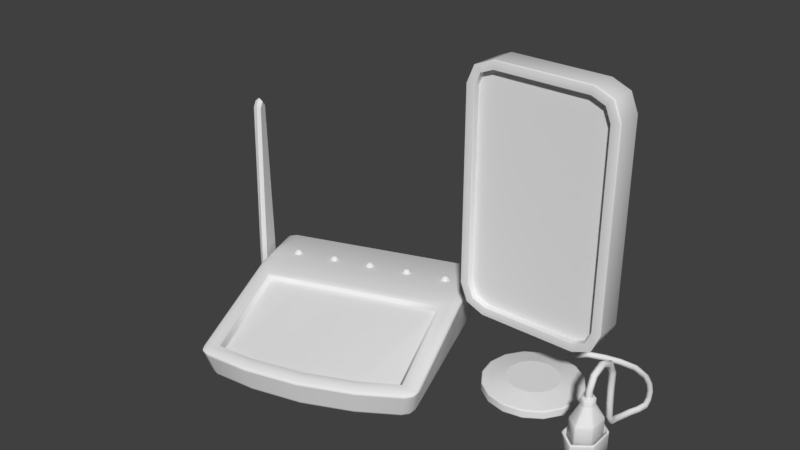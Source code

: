 # Source: collector.blend  (saved by Blender 2.79.0; exported with 4.5.12 LTS)
import bpy
from mathutils import Matrix  # noqa: F401  (used for matrix-valued properties, if any)

bpy.ops.wm.read_factory_settings(use_empty=True)
scene = bpy.context.scene
scene.name = 'Scene'

# ---- collections
col_collection_1 = bpy.data.collections.new('Collection 1'); scene.collection.children.link(col_collection_1)

# ---- materials (node trees are filled in below, after node groups)
mat_collector_celular = bpy.data.materials.new('collector_celular')
mat_collector_celular.alpha_threshold = 0.0
mat_collector_celular.use_transparent_shadow = False
mat_collector_celular.roughness = 0.5

# ---- material node trees

# ---- world
world_world = bpy.data.worlds.new('World'); scene.world = world_world
world_world.color = (0.05088, 0.05088, 0.05088)
world_world.use_sun_shadow = False
world_world.sun_shadow_jitter_overblur = 0.0
world_world.cycles.sampling_method = 'MANUAL'

# ---- meshes
me_cube_001 = bpy.data.meshes.new('Cube.001')
me_cube_001.from_pydata([(-0.5, 1.0, 1.0), (0.0, 1.0, 1.0), (0.5, 1.0, 1.0), (-0.8467, -0.7087, -1.0), (-0.8544, -0.8038, -0.9117), (-0.9406, -0.6944, -0.9116), (-0.8495, -0.7735, -0.9742), (-0.9006, -0.7509, -0.9627), (-0.9158, -0.7633, -0.9117), (-0.9104, -0.6961, -0.9741), (-0.9936, -0.7558, 0.03488), (-0.9082, -0.8609, -0.01198), (-0.8469, -0.7541, 0.1659), (-0.9695, -0.8225, 0.009416), (-0.9664, -0.826, 0.06278), (-0.9137, -0.8437, 0.0663), (-0.9724, -0.7854, 0.09523), (-0.9381, 0.8592, -0.9115), (-0.8496, 0.9478, -0.9115), (-0.8467, 0.8568, -1.0), (-0.9122, 0.9218, -0.9115), (-0.8991, 0.909, -0.9626), (-0.8476, 0.9202, -0.9741), (-0.9102, 0.8575, -0.9741), (-0.9114, 1.0, 1.0), (-0.9971, 0.909, 0.9115), (-0.9732, 0.9734, 0.9741), (0.9406, -0.6944, -0.9116), (0.8544, -0.8038, -0.9117), (0.8467, -0.7087, -1.0), (0.9158, -0.7633, -0.9117), (0.9006, -0.7509, -0.9627), (0.8495, -0.7735, -0.9742), (0.9104, -0.6961, -0.9741), (0.8469, -0.7541, 0.1659), (0.9082, -0.8609, -0.01198), (0.9936, -0.7558, 0.03488), (0.9137, -0.8437, 0.0663), (0.9664, -0.826, 0.06278), (0.9695, -0.8225, 0.009416), (0.9724, -0.7854, 0.09523), (0.8496, 0.9478, -0.9115), (0.9381, 0.8592, -0.9115), (0.8467, 0.8568, -1.0), (0.9122, 0.9218, -0.9115), (0.8991, 0.909, -0.9626), (0.9102, 0.8575, -0.9741), (0.8476, 0.9202, -0.9741), (0.9971, 0.909, 0.9115), (0.9114, 1.0, 1.0), (0.9732, 0.9734, 0.9741), (-0.9381, 0.2621, -0.9115), (-0.9381, 0.4392, -0.9115), (-0.8467, 0.4385, -1.0), (-0.8467, 0.2614, -1.0), (-0.9381, 0.3506, -0.9115), (-0.9102, 0.3501, -0.9741), (-0.9102, 0.4388, -0.9741), (-0.8467, 0.3499, -1.0), (-0.9102, 0.2617, -0.9741), (-0.9114, 0.4536, 1.0), (-0.9971, 0.4529, 0.9115), (-0.9964, 0.2752, 0.8203), (-0.8463, 0.2391, 0.9115), (-0.9732, 0.4533, 0.9741), (-0.9782, 0.3671, 0.9613), (-0.9969, 0.377, 0.8849), (-0.973, 0.2738, 0.8979), (-0.9115, 0.3704, 0.9843), (0.8467, 0.4385, -1.0), (0.9381, 0.4392, -0.9115), (0.9381, 0.2621, -0.9115), (0.8467, 0.2614, -1.0), (0.9102, 0.4388, -0.9741), (0.9102, 0.3501, -0.9741), (0.9381, 0.3506, -0.9115), (0.9102, 0.2617, -0.9741), (0.8467, 0.3499, -1.0), (0.9964, 0.2752, 0.8203), (0.9971, 0.4529, 0.9115), (0.9114, 0.4536, 1.0), (0.8463, 0.2391, 0.9115), (0.9966, 0.377, 0.8849), (0.9782, 0.3671, 0.9613), (0.9732, 0.4533, 0.9741), (0.9115, 0.3704, 0.9843), (0.973, 0.2738, 0.8979), (0.4676, 0.8568, -1.0), (0.4691, 0.9478, -0.9115), (0.4681, 0.9202, -0.9741), (-2.98e-08, 0.8568, -1.0), (-2.848e-08, 0.9478, -0.9115), (-2.942e-08, 0.9202, -0.9741), (-0.4691, 0.9478, -0.9115), (-0.4676, 0.8568, -1.0), (-0.4681, 0.9202, -0.9741), (-0.4676, -0.8001, -1.0), (-0.4703, -0.8957, -0.9117), (-0.4684, -0.8653, -0.9741), (2.561e-08, -0.8403, -1.0), (2.736e-08, -0.936, -0.9117), (2.782e-08, -0.9056, -0.9741), (0.4703, -0.8957, -0.9117), (0.4676, -0.8001, -1.0), (0.4684, -0.8653, -0.9741), (0.492, -0.8335, 0.1652), (0.4973, -0.954, -0.01202), (0.4992, -0.9366, 0.06541), (-4.898e-10, -0.872, 0.1636), (2.446e-09, -0.9943, -0.01203), (6.985e-10, -0.9766, 0.0651), (-0.4973, -0.954, -0.01202), (-0.492, -0.8335, 0.1652), (-0.4992, -0.9366, 0.06541), (-0.5, 0.2389, 0.9117), (-0.5, 0.4536, 1.0), (-0.5, 0.3697, 0.9852), (0.0, 0.2378, 0.9133), (0.0, 0.4536, 1.0), (0.0, 0.3695, 0.9855), (0.5, 0.4536, 1.0), (0.5, 0.2389, 0.9117), (0.5, 0.3697, 0.9852), (0.4676, 0.2614, -1.0), (0.4676, 0.4385, -1.0), (0.4676, 0.3499, -1.0), (-2.568e-08, 0.2614, -1.0), (-2.98e-08, 0.4385, -1.0), (-2.774e-08, 0.3499, -1.0), (-0.4676, 0.4385, -1.0), (-0.4676, 0.2614, -1.0), (-0.4676, 0.3499, -1.0), (0.9115, 0.2947, 0.9463), (0.9123, -0.7959, 0.1304), (-0.5, -0.8865, 0.1274), (-0.9123, -0.7959, 0.1304), (-0.9115, 0.2947, 0.9463), (0.5, 0.2925, 0.9494), (0.5, -0.8865, 0.1274), (0.0, -0.926, 0.1264), (-0.5, 0.2925, 0.9494), (0.0, 0.2918, 0.9504), (-0.4672, -0.7972, -0.01424), (-0.4749, 0.2213, 0.6947), (0.4749, 0.2213, 0.6947), (0.4672, -0.7972, -0.01424), (2.997e-10, 0.2202, 0.6962), (-1.655e-10, -0.8338, -0.01578), (0.8037, 0.2214, 0.6945), (0.8043, -0.7218, -0.01362), (-0.8043, -0.7218, -0.01362), (-0.8037, 0.2214, 0.6945), (0.4937, 0.2345, 0.8574), (0.4811, 0.2257, 0.7489), (-0.4734, -0.8063, 0.03063), (-0.4858, -0.8244, 0.1204), (-4.087e-10, -0.8624, 0.1188), (-2.466e-10, -0.8433, 0.02906), (0.8144, 0.2258, 0.7488), (0.8356, 0.2347, 0.8573), (0.8149, -0.7299, 0.03126), (0.8362, -0.746, 0.121), (-0.8356, 0.2347, 0.8573), (-0.8144, 0.2258, 0.7488), (-0.4811, 0.2257, 0.7489), (-0.4937, 0.2345, 0.8574), (0.4734, -0.8063, 0.03063), (0.4858, -0.8244, 0.1204), (-0.8149, -0.7299, 0.03126), (-0.8362, -0.746, 0.121), (2.247e-10, 0.2246, 0.7505), (7.491e-11, 0.2334, 0.8591), (-0.8578, -0.8074, -0.8555), (-0.9049, -0.8573, -0.06821), (-0.9662, -0.8188, -0.04815), (-0.9192, -0.767, -0.8541), (-0.9903, -0.7519, -0.02427), (-0.9439, -0.6982, -0.8525), (-0.9076, 0.9967, 0.8805), (-0.8534, 0.9511, -0.792), (-0.916, 0.9251, -0.7937), (-0.9694, 0.9701, 0.8562), (-0.9418, 0.8623, -0.7976), (-0.9934, 0.9059, 0.7976), (0.9934, 0.9059, 0.7976), (0.9418, 0.8623, -0.7976), (0.916, 0.9251, -0.7937), (0.9694, 0.9701, 0.8562), (0.8534, 0.9511, -0.792), (0.9076, 0.9967, 0.8805), (0.9049, -0.8573, -0.06821), (0.8578, -0.8074, -0.8555), (0.9192, -0.767, -0.8541), (0.9662, -0.8188, -0.04815), (0.9439, -0.6982, -0.8525), (0.9903, -0.7519, -0.02427), (0.9927, 0.2744, 0.7121), (0.9418, 0.2629, -0.8033), (0.9418, 0.3523, -0.7992), (0.9929, 0.3754, 0.7726), (0.9418, 0.44, -0.7976), (0.9934, 0.4521, 0.7976), (-0.9934, 0.4521, 0.7976), (-0.9418, 0.44, -0.7976), (-0.9418, 0.3523, -0.7992), (-0.9932, 0.3754, 0.7726), (-0.9418, 0.2629, -0.8033), (-0.9927, 0.2744, 0.7121), (-0.472, -0.8994, -0.8554), (-0.4957, -0.9504, -0.06825), (-0.4981, 0.9967, 0.8805), (-0.471, 0.9511, -0.792), (0.4957, -0.9504, -0.06825), (0.472, -0.8994, -0.8554), (0.471, 0.9511, -0.792), (0.4981, 0.9967, 0.8805), (-2.67e-08, 0.9511, -0.792), (-1.78e-09, 0.9967, 0.8805), (2.58e-08, -0.9396, -0.8554), (4.003e-09, -0.9906, -0.06826), (-1.1, 0.5813, -0.3923), (-1.1, 0.5813, 1.052), (-1.1, 0.7613, -0.3923), (-1.1, 0.7613, 1.052), (-1.031, 0.5813, -0.3923), (-1.031, 0.5813, 1.052), (-1.031, 0.7613, -0.3923), (-1.031, 0.7613, 1.052), (-1.1, 0.6285, 6.828), (-1.1, 0.7141, 6.828), (-1.031, 0.7141, 6.828), (-1.031, 0.6285, 6.828), (-1.065, 0.7917, -0.4695), (-1.065, 0.7917, 1.013), (-1.065, 0.5509, -0.4695), (-1.065, 0.5509, 1.013), (-1.065, 0.7285, 6.943), (-1.065, 0.6141, 6.943), (-1.1, 0.6713, -0.5437), (-1.1, 0.6713, 0.9718), (-1.031, 0.6713, -0.5437), (-1.031, 0.6713, 0.9718), (-1.1, 0.6713, 7.032), (-1.031, 0.6713, 7.032), (-1.065, 0.6713, 7.153), (-1.065, 0.6713, -0.6247), (-1.1, 0.7277, 5.167), (-1.031, 0.7277, 5.167), (-1.031, 0.615, 5.167), (-1.1, 0.615, 5.167), (-1.065, 0.5959, 5.239), (-1.065, 0.7467, 5.239), (-1.1, 0.6713, 5.29), (-1.031, 0.6713, 5.29), (-0.7343, 0.6918, 1.129), (-0.7343, 0.6703, 1.152), (-0.719, 0.6855, 1.129), (-0.7079, 0.6967, 1.066), (-0.7036, 0.7008, 0.9799), (-0.7127, 0.6703, 1.129), (-0.697, 0.6703, 1.066), (-0.691, 0.6703, 0.9799), (-0.719, 0.6551, 1.129), (-0.7079, 0.6439, 1.066), (-0.7036, 0.6398, 0.9799), (-0.7343, 0.6488, 1.129), (-0.7343, 0.633, 1.066), (-0.734, 0.6272, 0.9799), (-0.7495, 0.6551, 1.129), (-0.7606, 0.6439, 1.066), (-0.7645, 0.6398, 0.9799), (-0.7558, 0.6703, 1.129), (-0.7716, 0.6703, 1.066), (-0.7771, 0.6703, 0.9799), (-0.7495, 0.6855, 1.129), (-0.7606, 0.6967, 1.066), (-0.7645, 0.7008, 0.9799), (-0.7343, 0.7076, 1.066), (-0.734, 0.7134, 0.9799), (-0.3623, 0.6918, 1.129), (-0.3623, 0.6703, 1.152), (-0.3471, 0.6855, 1.129), (-0.3359, 0.6967, 1.066), (-0.3316, 0.7008, 0.9799), (-0.3407, 0.6703, 1.129), (-0.325, 0.6703, 1.066), (-0.319, 0.6703, 0.9799), (-0.3471, 0.6551, 1.129), (-0.3359, 0.6439, 1.066), (-0.3316, 0.6398, 0.9799), (-0.3623, 0.6488, 1.129), (-0.3623, 0.633, 1.066), (-0.3621, 0.6272, 0.9799), (-0.3775, 0.6551, 1.129), (-0.3887, 0.6439, 1.066), (-0.3925, 0.6398, 0.9799), (-0.3838, 0.6703, 1.129), (-0.3996, 0.6703, 1.066), (-0.4051, 0.6703, 0.9799), (-0.3775, 0.6855, 1.129), (-0.3887, 0.6967, 1.066), (-0.3925, 0.7008, 0.9799), (-0.3623, 0.7076, 1.066), (-0.3621, 0.7134, 0.9799), (-0.0007762, 0.6918, 1.129), (-0.0007762, 0.6703, 1.152), (0.01445, 0.6855, 1.129), (0.0256, 0.6967, 1.066), (0.02991, 0.7008, 0.9799), (0.02076, 0.6703, 1.129), (0.03653, 0.6703, 1.066), (0.04253, 0.6703, 0.9799), (0.01445, 0.6551, 1.129), (0.0256, 0.6439, 1.066), (0.02991, 0.6398, 0.9799), (-0.0007762, 0.6488, 1.129), (-0.0007762, 0.633, 1.066), (-0.0005483, 0.6272, 0.9799), (-0.01601, 0.6551, 1.129), (-0.02716, 0.6439, 1.066), (-0.03101, 0.6398, 0.9799), (-0.02232, 0.6703, 1.129), (-0.03808, 0.6703, 1.066), (-0.04363, 0.6703, 0.9799), (-0.01601, 0.6855, 1.129), (-0.02716, 0.6967, 1.066), (-0.03101, 0.7008, 0.9799), (-0.0007762, 0.7076, 1.066), (-0.0005483, 0.7134, 0.9799), (0.366, 0.6918, 1.129), (0.366, 0.6703, 1.152), (0.3812, 0.6855, 1.129), (0.3923, 0.6967, 1.066), (0.3967, 0.7008, 0.9799), (0.3875, 0.6703, 1.129), (0.4033, 0.6703, 1.066), (0.4093, 0.6703, 0.9799), (0.3812, 0.6551, 1.129), (0.3923, 0.6439, 1.066), (0.3967, 0.6398, 0.9799), (0.366, 0.6488, 1.129), (0.366, 0.633, 1.066), (0.3662, 0.6272, 0.9799), (0.3507, 0.6551, 1.129), (0.3396, 0.6439, 1.066), (0.3357, 0.6398, 0.9799), (0.3444, 0.6703, 1.129), (0.3287, 0.6703, 1.066), (0.3231, 0.6703, 0.9799), (0.3507, 0.6855, 1.129), (0.3396, 0.6967, 1.066), (0.3357, 0.7008, 0.9799), (0.366, 0.7076, 1.066), (0.3662, 0.7134, 0.9799), (0.7432, 0.6918, 1.129), (0.7432, 0.6703, 1.152), (0.7584, 0.6855, 1.129), (0.7696, 0.6967, 1.066), (0.7739, 0.7008, 0.9799), (0.7647, 0.6703, 1.129), (0.7805, 0.6703, 1.066), (0.7865, 0.6703, 0.9799), (0.7584, 0.6551, 1.129), (0.7696, 0.6439, 1.066), (0.7739, 0.6398, 0.9799), (0.7432, 0.6488, 1.129), (0.7432, 0.633, 1.066), (0.7434, 0.6272, 0.9799), (0.728, 0.6551, 1.129), (0.7168, 0.6439, 1.066), (0.713, 0.6398, 0.9799), (0.7217, 0.6703, 1.129), (0.7059, 0.6703, 1.066), (0.7003, 0.6703, 0.9799), (0.728, 0.6855, 1.129), (0.7168, 0.6967, 1.066), (0.713, 0.7008, 0.9799), (0.7432, 0.7076, 1.066), (0.7434, 0.7134, 0.9799)], [], [(0, 24, 60, 115), (49, 2, 120, 80), (164, 163, 151, 143), (160, 158, 148, 149), (196, 78, 36, 195), (178, 24, 0, 210), (190, 35, 106, 212), (215, 2, 49, 189), (87, 43, 69, 124), (209, 111, 11, 173), (202, 61, 25, 183), (219, 109, 111, 209), (210, 0, 1, 217), (217, 1, 2, 215), (2, 1, 118, 120), (184, 48, 79, 201), (158, 153, 144, 148), (1, 0, 115, 118), (176, 10, 62, 207), (212, 106, 109, 219), (154, 157, 147, 142), (123, 72, 29, 103), (126, 123, 103, 99), (130, 126, 99, 96), (19, 94, 129, 53), (94, 90, 127, 129), (90, 87, 124, 127), (3, 6, 7, 9), (4, 8, 7, 6), (5, 9, 7, 8), (10, 13, 14, 16), (11, 15, 14, 13), (135, 16, 14, 15), (17, 20, 21, 23), (18, 22, 21, 20), (19, 23, 21, 22), (27, 30, 31, 33), (28, 32, 31, 30), (29, 33, 31, 32), (133, 37, 38, 40), (35, 39, 38, 37), (36, 40, 38, 39), (41, 44, 45, 47), (42, 46, 45, 44), (43, 47, 45, 46), (51, 55, 56, 59), (52, 57, 56, 55), (53, 58, 56, 57), (54, 59, 56, 58), (60, 64, 65, 68), (61, 66, 65, 64), (62, 67, 65, 66), (136, 68, 65, 67), (69, 73, 74, 77), (70, 75, 74, 73), (71, 76, 74, 75), (72, 77, 74, 76), (78, 82, 83, 86), (79, 84, 83, 82), (80, 85, 83, 84), (132, 86, 83, 85), (54, 3, 9, 59), (59, 9, 5, 51), (173, 11, 13, 174), (174, 13, 10, 176), (60, 24, 26, 64), (64, 26, 25, 61), (179, 18, 20, 180), (180, 20, 17, 182), (94, 19, 22, 95), (95, 22, 18, 93), (185, 42, 44, 186), (186, 44, 41, 188), (69, 43, 46, 73), (73, 46, 42, 70), (132, 133, 40, 86), (86, 40, 36, 78), (191, 28, 30, 192), (192, 30, 27, 194), (103, 29, 32, 104), (104, 32, 28, 102), (134, 135, 15, 113), (113, 15, 11, 111), (19, 53, 57, 23), (23, 57, 52, 17), (135, 136, 67, 16), (16, 67, 62, 10), (29, 72, 76, 33), (33, 76, 71, 27), (49, 80, 84, 50), (50, 84, 79, 48), (137, 132, 85, 122), (122, 85, 80, 120), (130, 54, 58, 131), (131, 58, 53, 129), (197, 71, 75, 198), (198, 75, 70, 200), (203, 52, 55, 204), (204, 55, 51, 206), (43, 87, 89, 47), (47, 89, 88, 41), (87, 90, 92, 89), (89, 92, 91, 88), (90, 94, 95, 92), (92, 95, 93, 91), (3, 96, 98, 6), (6, 98, 97, 4), (96, 99, 101, 98), (98, 101, 100, 97), (99, 103, 104, 101), (101, 104, 102, 100), (133, 138, 107, 37), (37, 107, 106, 35), (138, 139, 110, 107), (107, 110, 109, 106), (139, 134, 113, 110), (110, 113, 111, 109), (136, 140, 116, 68), (68, 116, 115, 60), (140, 141, 119, 116), (116, 119, 118, 115), (141, 137, 122, 119), (119, 122, 120, 118), (72, 123, 125, 77), (77, 125, 124, 69), (123, 126, 128, 125), (125, 128, 127, 124), (126, 130, 131, 128), (128, 131, 129, 127), (54, 130, 96, 3), (81, 34, 133, 132), (112, 12, 135, 134), (12, 63, 136, 135), (121, 81, 132, 137), (34, 105, 138, 133), (105, 108, 139, 138), (108, 112, 134, 139), (63, 114, 140, 136), (114, 117, 141, 140), (117, 121, 137, 141), (148, 144, 145, 149), (143, 151, 150, 142), (146, 143, 142, 147), (144, 146, 147, 145), (166, 160, 149, 145), (168, 154, 142, 150), (170, 164, 143, 146), (157, 166, 145, 147), (163, 168, 150, 151), (153, 170, 146, 144), (121, 117, 171, 152), (162, 169, 168, 163), (63, 12, 169, 162), (156, 167, 166, 157), (108, 105, 167, 156), (171, 165, 164, 170), (117, 114, 165, 171), (169, 155, 154, 168), (12, 112, 155, 169), (167, 161, 160, 166), (105, 34, 161, 167), (155, 156, 157, 154), (112, 108, 156, 155), (159, 152, 153, 158), (81, 121, 152, 159), (161, 159, 158, 160), (34, 81, 159, 161), (165, 162, 163, 164), (114, 63, 162, 165), (152, 171, 170, 153), (66, 205, 207, 62), (205, 204, 206, 207), (61, 202, 205, 66), (202, 203, 204, 205), (82, 199, 201, 79), (199, 198, 200, 201), (78, 196, 199, 82), (196, 197, 198, 199), (39, 193, 195, 36), (193, 192, 194, 195), (35, 190, 193, 39), (190, 191, 192, 193), (50, 187, 189, 49), (187, 186, 188, 189), (48, 184, 187, 50), (184, 185, 186, 187), (26, 181, 183, 25), (181, 180, 182, 183), (24, 178, 181, 26), (178, 179, 180, 181), (8, 175, 177, 5), (175, 174, 176, 177), (4, 172, 175, 8), (172, 173, 174, 175), (102, 213, 218, 100), (213, 212, 219, 218), (5, 177, 206, 51), (177, 176, 207, 206), (42, 185, 200, 70), (185, 184, 201, 200), (91, 216, 214, 88), (216, 217, 215, 214), (93, 211, 216, 91), (211, 210, 217, 216), (100, 218, 208, 97), (218, 219, 209, 208), (52, 203, 182, 17), (203, 202, 183, 182), (97, 208, 172, 4), (208, 209, 173, 172), (88, 214, 188, 41), (214, 215, 189, 188), (28, 191, 213, 102), (191, 190, 212, 213), (18, 179, 211, 93), (179, 178, 210, 211), (71, 197, 194, 27), (197, 196, 195, 194), (238, 239, 223, 222), (232, 233, 227, 226), (240, 241, 225, 224), (234, 235, 221, 220), (245, 240, 224, 234), (251, 246, 229, 236), (244, 242, 228, 237), (253, 247, 230, 243), (252, 249, 228, 242), (250, 248, 231, 237), (249, 250, 237, 228), (243, 244, 237, 231), (247, 251, 236, 230), (238, 245, 234, 220), (224, 225, 235, 234), (222, 223, 233, 232), (222, 232, 245, 238), (230, 236, 244, 243), (246, 252, 242, 229), (248, 253, 243, 231), (236, 229, 242, 244), (232, 226, 240, 245), (226, 227, 241, 240), (220, 221, 239, 238), (225, 241, 253, 248), (223, 239, 252, 246), (227, 233, 251, 247), (221, 235, 250, 249), (235, 225, 248, 250), (239, 221, 249, 252), (241, 227, 247, 253), (233, 223, 246, 251), (254, 255, 256), (277, 254, 256, 257), (278, 277, 257, 258), (257, 256, 259, 260), (258, 257, 260, 261), (256, 255, 259), (260, 259, 262, 263), (261, 260, 263, 264), (259, 255, 262), (263, 262, 265, 266), (264, 263, 266, 267), (262, 255, 265), (267, 266, 269, 270), (265, 255, 268), (266, 265, 268, 269), (270, 269, 272, 273), (268, 255, 271), (269, 268, 271, 272), (273, 272, 275, 276), (271, 255, 274), (272, 271, 274, 275), (276, 275, 277, 278), (274, 255, 254), (275, 274, 254, 277), (279, 280, 281), (302, 279, 281, 282), (303, 302, 282, 283), (282, 281, 284, 285), (283, 282, 285, 286), (281, 280, 284), (285, 284, 287, 288), (286, 285, 288, 289), (284, 280, 287), (288, 287, 290, 291), (289, 288, 291, 292), (287, 280, 290), (292, 291, 294, 295), (290, 280, 293), (291, 290, 293, 294), (295, 294, 297, 298), (293, 280, 296), (294, 293, 296, 297), (298, 297, 300, 301), (296, 280, 299), (297, 296, 299, 300), (301, 300, 302, 303), (299, 280, 279), (300, 299, 279, 302), (304, 305, 306), (327, 304, 306, 307), (328, 327, 307, 308), (307, 306, 309, 310), (308, 307, 310, 311), (306, 305, 309), (310, 309, 312, 313), (311, 310, 313, 314), (309, 305, 312), (313, 312, 315, 316), (314, 313, 316, 317), (312, 305, 315), (317, 316, 319, 320), (315, 305, 318), (316, 315, 318, 319), (320, 319, 322, 323), (318, 305, 321), (319, 318, 321, 322), (323, 322, 325, 326), (321, 305, 324), (322, 321, 324, 325), (326, 325, 327, 328), (324, 305, 304), (325, 324, 304, 327), (329, 330, 331), (352, 329, 331, 332), (353, 352, 332, 333), (332, 331, 334, 335), (333, 332, 335, 336), (331, 330, 334), (335, 334, 337, 338), (336, 335, 338, 339), (334, 330, 337), (338, 337, 340, 341), (339, 338, 341, 342), (337, 330, 340), (342, 341, 344, 345), (340, 330, 343), (341, 340, 343, 344), (345, 344, 347, 348), (343, 330, 346), (344, 343, 346, 347), (348, 347, 350, 351), (346, 330, 349), (347, 346, 349, 350), (351, 350, 352, 353), (349, 330, 329), (350, 349, 329, 352), (354, 355, 356), (377, 354, 356, 357), (378, 377, 357, 358), (357, 356, 359, 360), (358, 357, 360, 361), (356, 355, 359), (360, 359, 362, 363), (361, 360, 363, 364), (359, 355, 362), (363, 362, 365, 366), (364, 363, 366, 367), (362, 355, 365), (367, 366, 369, 370), (365, 355, 368), (366, 365, 368, 369), (370, 369, 372, 373), (368, 355, 371), (369, 368, 371, 372), (373, 372, 375, 376), (371, 355, 374), (372, 371, 374, 375), (376, 375, 377, 378), (374, 355, 354), (375, 374, 354, 377)])
me_cube_001.polygons.foreach_set('use_smooth', [1, 1, 1, 1, 1, 1, 1, 1, 1, 1, 1, 1, 1, 1, 1, 1, 1, 1, 1, 1, 1, 1, 1, 1, 1, 1, 1, 1, 1, 1, 1, 1, 1, 1, 1, 1, 1, 1, 1, 1, 1, 1, 1, 1, 1, 1, 1, 1, 1, 1, 1, 1, 1, 1, 1, 1, 1, 1, 1, 1, 1, 1, 1, 1, 1, 1, 1, 1, 1, 1, 1, 1, 1, 1, 1, 1, 1, 1, 1, 1, 1, 1, 1, 1, 1, 1, 1, 1, 1, 1, 1, 1, 1, 1, 1, 1, 1, 1, 1, 1, 1, 1, 1, 1, 1, 1, 1, 1, 1, 1, 1, 1, 1, 1, 1, 1, 1, 1, 1, 1, 1, 1, 1, 1, 1, 1, 1, 1, 1, 1, 1, 1, 1, 1, 1, 1, 1, 1, 1, 1, 0, 0, 0, 0, 1, 1, 1, 1, 1, 1, 1, 1, 1, 1, 1, 1, 1, 1, 1, 1, 1, 1, 1, 1, 1, 1, 1, 1, 1, 1, 1, 1, 1, 1, 1, 1, 1, 1, 1, 1, 1, 1, 1, 1, 1, 1, 1, 1, 1, 1, 1, 1, 1, 1, 1, 1, 1, 1, 1, 1, 1, 1, 1, 1, 1, 1, 1, 1, 1, 1, 1, 1, 1, 1, 1, 1, 1, 1, 0, 0, 0, 0, 0, 0, 0, 0, 0, 0, 0, 0, 0, 0, 0, 0, 0, 0, 0, 0, 0, 0, 0, 0, 0, 0, 0, 0, 0, 0, 0, 0, 0, 0, 0, 0, 0, 0, 0, 0, 0, 0, 0, 0, 0, 0, 0, 0, 0, 0, 0, 0, 0, 0, 0, 0, 0, 0, 0, 0, 0, 0, 0, 0, 0, 0, 0, 0, 0, 0, 0, 0, 0, 0, 0, 0, 0, 0, 0, 0, 0, 0, 0, 0, 0, 0, 0, 0, 0, 0, 0, 0, 0, 0, 0, 0, 0, 0, 0, 0, 0, 0, 0, 0, 0, 0, 0, 0, 0, 0, 0, 0, 0, 0, 0, 0, 0, 0, 0, 0, 0, 0, 0, 0, 0, 0, 0, 0, 0, 0, 0, 0, 0, 0, 0, 0, 0, 0, 0, 0, 0, 0, 0, 0, 0, 0, 0, 0, 0, 0, 0, 0])
_uv = me_cube_001.uv_layers.new(name='UVMap')
_uv.uv.foreach_set('vector', [0.1513, 0.7553, 0.05056, 0.7411, 0.0562, 0.5973, 0.1604, 0.6195, 0.5104, 0.7449, 0.4085, 0.7559, 0.3997, 0.6207, 0.5037, 0.5996, 0.1811, 0.5304, 0.1124, 0.5102, 0.1219, 0.5018, 0.185, 0.519, 0.4026, 0.3033, 0.4485, 0.5121, 0.4392, 0.5036, 0.395, 0.3065, 0.7526, 0.6699, 0.7373, 0.67, 0.8476, 0.5254, 0.8559, 0.5259, 0.04303, 0.7702, 0.05056, 0.7411, 0.1513, 0.7553, 0.1491, 0.7858, 0.4469, 0.2388, 0.4444, 0.2496, 0.3698, 0.2263, 0.3716, 0.2163, 0.4102, 0.7867, 0.4085, 0.7559, 0.5104, 0.7449, 0.5174, 0.7742, 0.9043, 0.9195, 0.883, 0.9183, 0.8825, 0.8948, 0.9047, 0.895, 0.1928, 0.2152, 0.1945, 0.2253, 0.1196, 0.2476, 0.1172, 0.2368, 0.8038, 0.4218, 0.8198, 0.4224, 0.8179, 0.486, 0.8019, 0.4854, 0.2823, 0.2066, 0.2822, 0.2166, 0.1945, 0.2253, 0.1928, 0.2152, 0.1491, 0.7858, 0.1513, 0.7553, 0.2797, 0.7606, 0.2796, 0.7914, 0.2796, 0.7914, 0.2797, 0.7606, 0.4085, 0.7559, 0.4102, 0.7867, 0.4085, 0.7559, 0.2797, 0.7606, 0.2799, 0.6288, 0.3997, 0.6207, 0.7406, 0.7585, 0.7246, 0.7587, 0.7245, 0.6951, 0.7405, 0.6949, 0.4485, 0.5121, 0.3798, 0.5314, 0.376, 0.5201, 0.4392, 0.5036, 0.2797, 0.7606, 0.1513, 0.7553, 0.1604, 0.6195, 0.2799, 0.6288, 0.6931, 0.2497, 0.7014, 0.2494, 0.8077, 0.397, 0.7924, 0.3964, 0.3716, 0.2163, 0.3698, 0.2263, 0.2822, 0.2166, 0.2823, 0.2066, 0.2071, 0.2832, 0.2819, 0.2772, 0.2818, 0.2845, 0.2098, 0.2906, 0.9048, 0.8847, 0.8826, 0.8844, 0.8844, 0.8288, 0.9059, 0.8233, 0.9322, 0.885, 0.9048, 0.8847, 0.9059, 0.8233, 0.9327, 0.8211, 0.9595, 0.8852, 0.9322, 0.885, 0.9327, 0.8211, 0.9596, 0.8238, 0.9808, 0.9194, 0.9593, 0.92, 0.9594, 0.8956, 0.9816, 0.8957, 0.9593, 0.92, 0.9318, 0.9201, 0.9321, 0.8954, 0.9594, 0.8956, 0.9318, 0.9201, 0.9043, 0.9195, 0.9047, 0.895, 0.9321, 0.8954, 0.9809, 0.8296, 0.9813, 0.8257, 0.9846, 0.8268, 0.9848, 0.8302, 0.9826, 0.8218, 0.9866, 0.8241, 0.9846, 0.8268, 0.9813, 0.8257, 0.9889, 0.8299, 0.9848, 0.8302, 0.9846, 0.8268, 0.9876, 0.8255, 0.7014, 0.2494, 0.6981, 0.2394, 0.7057, 0.239, 0.7102, 0.245, 0.1196, 0.2476, 0.1217, 0.2635, 0.1108, 0.2659, 0.1068, 0.2557, 0.1238, 0.28, 0.1098, 0.2761, 0.1108, 0.2659, 0.1217, 0.2635, 0.9885, 0.9204, 0.9872, 0.9243, 0.9842, 0.9228, 0.9846, 0.9197, 0.9818, 0.9271, 0.9811, 0.9232, 0.9842, 0.9228, 0.9857, 0.9258, 0.9808, 0.9194, 0.9846, 0.9197, 0.9842, 0.9228, 0.9811, 0.9232, 0.8764, 0.8288, 0.8777, 0.8245, 0.8808, 0.8259, 0.8805, 0.8293, 0.8828, 0.8209, 0.8841, 0.8248, 0.8808, 0.8259, 0.8789, 0.8231, 0.8844, 0.8288, 0.8805, 0.8293, 0.8808, 0.8259, 0.8841, 0.8248, 0.4398, 0.2819, 0.4421, 0.2654, 0.453, 0.268, 0.4539, 0.2781, 0.4444, 0.2496, 0.4571, 0.2578, 0.453, 0.268, 0.4421, 0.2654, 0.8476, 0.5254, 0.8389, 0.5208, 0.8435, 0.5149, 0.8512, 0.5155, 0.8819, 0.9259, 0.878, 0.9245, 0.8795, 0.9216, 0.8826, 0.9221, 0.8753, 0.9191, 0.8792, 0.9185, 0.8795, 0.9216, 0.8766, 0.923, 0.883, 0.9183, 0.8826, 0.9221, 0.8795, 0.9216, 0.8792, 0.9185, 0.9898, 0.8854, 0.9898, 0.8907, 0.9857, 0.8906, 0.9858, 0.8854, 0.9897, 0.896, 0.9856, 0.8958, 0.9857, 0.8906, 0.9898, 0.8907, 0.9816, 0.8957, 0.9817, 0.8905, 0.9857, 0.8906, 0.9856, 0.8958, 0.9817, 0.8853, 0.9858, 0.8854, 0.9857, 0.8906, 0.9817, 0.8905, 0.0562, 0.5973, 0.03813, 0.5937, 0.04286, 0.5688, 0.06033, 0.5756, 0.8198, 0.4224, 0.8164, 0.4116, 0.8275, 0.4104, 0.8293, 0.4227, 0.8077, 0.397, 0.8191, 0.3968, 0.8275, 0.4104, 0.8164, 0.4116, 0.06441, 0.5543, 0.06033, 0.5756, 0.04286, 0.5688, 0.05174, 0.5409, 0.8825, 0.8948, 0.8785, 0.8948, 0.8785, 0.8896, 0.8825, 0.8896, 0.8744, 0.8949, 0.8744, 0.8896, 0.8785, 0.8896, 0.8785, 0.8948, 0.8745, 0.8843, 0.8785, 0.8844, 0.8785, 0.8896, 0.8744, 0.8896, 0.8826, 0.8844, 0.8825, 0.8896, 0.8785, 0.8896, 0.8785, 0.8844, 0.7373, 0.67, 0.7282, 0.6844, 0.717, 0.6829, 0.7258, 0.6694, 0.7245, 0.6951, 0.715, 0.6951, 0.717, 0.6829, 0.7282, 0.6844, 0.5037, 0.5996, 0.4998, 0.5778, 0.5173, 0.5711, 0.5219, 0.596, 0.4959, 0.5565, 0.5087, 0.5433, 0.5173, 0.5711, 0.4998, 0.5778, 0.9817, 0.8853, 0.9809, 0.8296, 0.9848, 0.8302, 0.9858, 0.8854, 0.9858, 0.8854, 0.9848, 0.8302, 0.9889, 0.8299, 0.9898, 0.8854, 0.1172, 0.2368, 0.1196, 0.2476, 0.1068, 0.2557, 0.1036, 0.244, 0.6899, 0.2396, 0.6981, 0.2394, 0.7014, 0.2494, 0.6931, 0.2497, 0.0562, 0.5973, 0.05056, 0.7411, 0.0316, 0.7387, 0.03813, 0.5937, 0.8293, 0.4227, 0.8269, 0.4955, 0.8179, 0.486, 0.8198, 0.4224, 0.0275, 0.86, 0.02696, 0.8947, 0.007327, 0.8939, 0.008018, 0.8597, 0.5775, 0.4836, 0.5609, 0.4827, 0.5613, 0.4731, 0.5773, 0.474, 0.9593, 0.92, 0.9808, 0.9194, 0.9811, 0.9232, 0.9594, 0.924, 0.9594, 0.924, 0.9811, 0.9232, 0.9818, 0.9271, 0.9596, 0.9281, 0.9654, 0.7534, 0.9815, 0.753, 0.9816, 0.7625, 0.9649, 0.7629, 0.5429, 0.865, 0.5429, 0.8993, 0.5232, 0.8996, 0.5234, 0.865, 0.8825, 0.8948, 0.883, 0.9183, 0.8792, 0.9185, 0.8785, 0.8948, 0.8785, 0.8948, 0.8792, 0.9185, 0.8753, 0.9191, 0.8744, 0.8949, 0.4959, 0.5565, 0.4398, 0.2819, 0.4539, 0.2781, 0.5087, 0.5433, 0.7258, 0.6694, 0.8389, 0.5208, 0.8476, 0.5254, 0.7373, 0.67, 0.4699, 0.176, 0.4712, 0.1639, 0.487, 0.166, 0.4855, 0.1785, 0.9735, 0.5226, 0.9817, 0.523, 0.9815, 0.5334, 0.9731, 0.5329, 0.9059, 0.8233, 0.8844, 0.8288, 0.8841, 0.8248, 0.9057, 0.8192, 0.9057, 0.8192, 0.8841, 0.8248, 0.8828, 0.8209, 0.9052, 0.8152, 0.1977, 0.2528, 0.1238, 0.28, 0.1217, 0.2635, 0.1963, 0.2392, 0.1963, 0.2392, 0.1217, 0.2635, 0.1196, 0.2476, 0.1945, 0.2253, 0.9808, 0.9194, 0.9816, 0.8957, 0.9856, 0.8958, 0.9846, 0.9197, 0.9846, 0.9197, 0.9856, 0.8958, 0.9897, 0.896, 0.9885, 0.9204, 0.1238, 0.28, 0.06441, 0.5543, 0.05174, 0.5409, 0.1098, 0.2761, 0.7102, 0.245, 0.8191, 0.3968, 0.8077, 0.397, 0.7014, 0.2494, 0.8844, 0.8288, 0.8826, 0.8844, 0.8785, 0.8844, 0.8805, 0.8293, 0.8805, 0.8293, 0.8785, 0.8844, 0.8745, 0.8843, 0.8764, 0.8288, 0.5104, 0.7449, 0.5037, 0.5996, 0.5219, 0.596, 0.5295, 0.7426, 0.7153, 0.768, 0.715, 0.6951, 0.7245, 0.6951, 0.7246, 0.7587, 0.3937, 0.5802, 0.4959, 0.5565, 0.4998, 0.5778, 0.3968, 0.6001, 0.3968, 0.6001, 0.4998, 0.5778, 0.5037, 0.5996, 0.3997, 0.6207, 0.9595, 0.8852, 0.9817, 0.8853, 0.9817, 0.8905, 0.9595, 0.8904, 0.9595, 0.8904, 0.9817, 0.8905, 0.9816, 0.8957, 0.9594, 0.8956, 0.9664, 0.6687, 0.9817, 0.6686, 0.9817, 0.6811, 0.9658, 0.6813, 0.9658, 0.6813, 0.9817, 0.6811, 0.9816, 0.6936, 0.9655, 0.6937, 0.5788, 0.4144, 0.5627, 0.4138, 0.5631, 0.4013, 0.5789, 0.402, 0.5789, 0.402, 0.5631, 0.4013, 0.5634, 0.3888, 0.5787, 0.3894, 0.883, 0.9183, 0.9043, 0.9195, 0.9041, 0.9235, 0.8826, 0.9221, 0.8826, 0.9221, 0.9041, 0.9235, 0.9038, 0.9275, 0.8819, 0.9259, 0.9043, 0.9195, 0.9318, 0.9201, 0.9317, 0.9241, 0.9041, 0.9235, 0.9041, 0.9235, 0.9317, 0.9241, 0.9317, 0.9282, 0.9038, 0.9275, 0.9318, 0.9201, 0.9593, 0.92, 0.9594, 0.924, 0.9317, 0.9241, 0.9317, 0.9241, 0.9594, 0.924, 0.9596, 0.9281, 0.9317, 0.9282, 0.9809, 0.8296, 0.9596, 0.8238, 0.9598, 0.8197, 0.9813, 0.8257, 0.9813, 0.8257, 0.9598, 0.8197, 0.9603, 0.8157, 0.9826, 0.8218, 0.9596, 0.8238, 0.9327, 0.8211, 0.9328, 0.8171, 0.9598, 0.8197, 0.9598, 0.8197, 0.9328, 0.8171, 0.9328, 0.813, 0.9603, 0.8157, 0.9327, 0.8211, 0.9059, 0.8233, 0.9057, 0.8192, 0.9328, 0.8171, 0.9328, 0.8171, 0.9057, 0.8192, 0.9052, 0.8152, 0.9328, 0.813, 0.4398, 0.2819, 0.3663, 0.2539, 0.3678, 0.2402, 0.4421, 0.2654, 0.4421, 0.2654, 0.3678, 0.2402, 0.3698, 0.2263, 0.4444, 0.2496, 0.3663, 0.2539, 0.2821, 0.2438, 0.2821, 0.2303, 0.3678, 0.2402, 0.3678, 0.2402, 0.2821, 0.2303, 0.2822, 0.2166, 0.3698, 0.2263, 0.2821, 0.2438, 0.1977, 0.2528, 0.1963, 0.2392, 0.2821, 0.2303, 0.2821, 0.2303, 0.1963, 0.2392, 0.1945, 0.2253, 0.2822, 0.2166, 0.06441, 0.5543, 0.1667, 0.5791, 0.1634, 0.5989, 0.06033, 0.5756, 0.06033, 0.5756, 0.1634, 0.5989, 0.1604, 0.6195, 0.0562, 0.5973, 0.1667, 0.5791, 0.2801, 0.589, 0.28, 0.6086, 0.1634, 0.5989, 0.1634, 0.5989, 0.28, 0.6086, 0.2799, 0.6288, 0.1604, 0.6195, 0.2801, 0.589, 0.3937, 0.5802, 0.3968, 0.6001, 0.28, 0.6086, 0.28, 0.6086, 0.3968, 0.6001, 0.3997, 0.6207, 0.2799, 0.6288, 0.8826, 0.8844, 0.9048, 0.8847, 0.9048, 0.8899, 0.8825, 0.8896, 0.8825, 0.8896, 0.9048, 0.8899, 0.9047, 0.895, 0.8825, 0.8948, 0.9048, 0.8847, 0.9322, 0.885, 0.9321, 0.8902, 0.9048, 0.8899, 0.9048, 0.8899, 0.9321, 0.8902, 0.9321, 0.8954, 0.9047, 0.895, 0.9322, 0.885, 0.9595, 0.8852, 0.9595, 0.8904, 0.9321, 0.8902, 0.9321, 0.8902, 0.9595, 0.8904, 0.9594, 0.8956, 0.9321, 0.8954, 0.9817, 0.8853, 0.9595, 0.8852, 0.9596, 0.8238, 0.9809, 0.8296, 0.4783, 0.5435, 0.4282, 0.2924, 0.4398, 0.2819, 0.4959, 0.5565, 0.1997, 0.2626, 0.1353, 0.2907, 0.1238, 0.28, 0.1977, 0.2528, 0.1353, 0.2907, 0.08222, 0.5414, 0.06441, 0.5543, 0.1238, 0.28, 0.3912, 0.5658, 0.4783, 0.5435, 0.4959, 0.5565, 0.3937, 0.5802, 0.4282, 0.2924, 0.3641, 0.2635, 0.3663, 0.2539, 0.4398, 0.2819, 0.3641, 0.2635, 0.282, 0.2548, 0.2821, 0.2438, 0.3663, 0.2539, 0.282, 0.2548, 0.1997, 0.2626, 0.1977, 0.2528, 0.2821, 0.2438, 0.08222, 0.5414, 0.1693, 0.5647, 0.1667, 0.5791, 0.06441, 0.5543, 0.1693, 0.5647, 0.2802, 0.5744, 0.2801, 0.589, 0.1667, 0.5791, 0.2802, 0.5744, 0.3912, 0.5658, 0.3937, 0.5802, 0.2801, 0.589, 0.4392, 0.5036, 0.376, 0.5201, 0.3538, 0.2915, 0.395, 0.3065, 0.185, 0.519, 0.1219, 0.5018, 0.1684, 0.3051, 0.2098, 0.2906, 0.2805, 0.5279, 0.185, 0.519, 0.2098, 0.2906, 0.2818, 0.2845, 0.376, 0.5201, 0.2805, 0.5279, 0.2818, 0.2845, 0.3538, 0.2915, 0.3565, 0.2841, 0.4026, 0.3033, 0.395, 0.3065, 0.3538, 0.2915, 0.1608, 0.3019, 0.2071, 0.2832, 0.2098, 0.2906, 0.1684, 0.3051, 0.2804, 0.5391, 0.1811, 0.5304, 0.185, 0.519, 0.2805, 0.5279, 0.2819, 0.2772, 0.3565, 0.2841, 0.3538, 0.2915, 0.2818, 0.2845, 0.1124, 0.5102, 0.1608, 0.3019, 0.1684, 0.3051, 0.1219, 0.5018, 0.3798, 0.5314, 0.2804, 0.5391, 0.2805, 0.5279, 0.376, 0.5201, 0.3912, 0.5658, 0.2802, 0.5744, 0.2803, 0.5624, 0.3875, 0.5538, 0.09209, 0.5304, 0.1446, 0.2946, 0.1608, 0.3019, 0.1124, 0.5102, 0.08222, 0.5414, 0.1353, 0.2907, 0.1446, 0.2946, 0.09209, 0.5304, 0.2819, 0.2624, 0.3614, 0.2707, 0.3565, 0.2841, 0.2819, 0.2772, 0.282, 0.2548, 0.3641, 0.2635, 0.3614, 0.2707, 0.2819, 0.2624, 0.2803, 0.5624, 0.1732, 0.5527, 0.1811, 0.5304, 0.2804, 0.5391, 0.2802, 0.5744, 0.1693, 0.5647, 0.1732, 0.5527, 0.2803, 0.5624, 0.1446, 0.2946, 0.2024, 0.2698, 0.2071, 0.2832, 0.1608, 0.3019, 0.1353, 0.2907, 0.1997, 0.2626, 0.2024, 0.2698, 0.1446, 0.2946, 0.3614, 0.2707, 0.4189, 0.2962, 0.4026, 0.3033, 0.3565, 0.2841, 0.3641, 0.2635, 0.4282, 0.2924, 0.4189, 0.2962, 0.3614, 0.2707, 0.2024, 0.2698, 0.2819, 0.2624, 0.2819, 0.2772, 0.2071, 0.2832, 0.1997, 0.2626, 0.282, 0.2548, 0.2819, 0.2624, 0.2024, 0.2698, 0.4686, 0.5324, 0.3875, 0.5538, 0.3798, 0.5314, 0.4485, 0.5121, 0.4783, 0.5435, 0.3912, 0.5658, 0.3875, 0.5538, 0.4686, 0.5324, 0.4189, 0.2962, 0.4686, 0.5324, 0.4485, 0.5121, 0.4026, 0.3033, 0.4282, 0.2924, 0.4783, 0.5435, 0.4686, 0.5324, 0.4189, 0.2962, 0.1732, 0.5527, 0.09209, 0.5304, 0.1124, 0.5102, 0.1811, 0.5304, 0.1693, 0.5647, 0.08222, 0.5414, 0.09209, 0.5304, 0.1732, 0.5527, 0.3875, 0.5538, 0.2803, 0.5624, 0.2804, 0.5391, 0.3798, 0.5314, 0.8164, 0.4116, 0.8005, 0.4109, 0.7924, 0.3964, 0.8077, 0.397, 0.8005, 0.4109, 0.5789, 0.402, 0.5787, 0.3894, 0.7924, 0.3964, 0.8198, 0.4224, 0.8038, 0.4218, 0.8005, 0.4109, 0.8164, 0.4116, 0.8038, 0.4218, 0.5788, 0.4144, 0.5789, 0.402, 0.8005, 0.4109, 0.7282, 0.6844, 0.744, 0.6841, 0.7405, 0.6949, 0.7245, 0.6951, 0.744, 0.6841, 0.9658, 0.6813, 0.9655, 0.6937, 0.7405, 0.6949, 0.7373, 0.67, 0.7526, 0.6699, 0.744, 0.6841, 0.7282, 0.6844, 0.7526, 0.6699, 0.9664, 0.6687, 0.9658, 0.6813, 0.744, 0.6841, 0.8512, 0.5155, 0.8594, 0.5159, 0.8559, 0.5259, 0.8476, 0.5254, 0.8594, 0.5159, 0.9735, 0.5226, 0.9731, 0.5329, 0.8559, 0.5259, 0.4444, 0.2496, 0.4469, 0.2388, 0.4605, 0.2461, 0.4571, 0.2578, 0.4469, 0.2388, 0.4699, 0.176, 0.4855, 0.1785, 0.4605, 0.2461, 0.5295, 0.7426, 0.5373, 0.7779, 0.5174, 0.7742, 0.5104, 0.7449, 0.5373, 0.7779, 0.5429, 0.865, 0.5234, 0.865, 0.5174, 0.7742, 0.7246, 0.7587, 0.7406, 0.7585, 0.7322, 0.7683, 0.7153, 0.768, 0.7406, 0.7585, 0.9654, 0.7534, 0.9649, 0.7629, 0.7322, 0.7683, 0.8269, 0.4955, 0.81, 0.4954, 0.8019, 0.4854, 0.8179, 0.486, 0.81, 0.4954, 0.5775, 0.4836, 0.5773, 0.474, 0.8019, 0.4854, 0.05056, 0.7411, 0.04303, 0.7702, 0.02315, 0.7735, 0.0316, 0.7387, 0.04303, 0.7702, 0.0275, 0.86, 0.008018, 0.8597, 0.02315, 0.7735, 0.5674, 0.2433, 0.5756, 0.243, 0.5757, 0.2534, 0.5674, 0.2537, 0.5756, 0.243, 0.6899, 0.2396, 0.6931, 0.2497, 0.5757, 0.2534, 0.09514, 0.1616, 0.0963, 0.1737, 0.0807, 0.176, 0.0793, 0.1635, 0.0963, 0.1737, 0.1172, 0.2368, 0.1036, 0.244, 0.0807, 0.176, 0.3861, 0.1525, 0.3853, 0.1646, 0.2832, 0.1595, 0.2833, 0.1473, 0.3853, 0.1646, 0.3716, 0.2163, 0.2823, 0.2066, 0.2832, 0.1595, 0.5674, 0.2537, 0.5757, 0.2534, 0.5787, 0.3894, 0.5634, 0.3888, 0.5757, 0.2534, 0.6931, 0.2497, 0.7924, 0.3964, 0.5787, 0.3894, 0.9815, 0.753, 0.9654, 0.7534, 0.9655, 0.6937, 0.9816, 0.6936, 0.9654, 0.7534, 0.7406, 0.7585, 0.7405, 0.6949, 0.9655, 0.6937, 0.2749, 0.9022, 0.2753, 0.8673, 0.4124, 0.8673, 0.4122, 0.9021, 0.2753, 0.8673, 0.2796, 0.7914, 0.4102, 0.7867, 0.4124, 0.8673, 0.1377, 0.8994, 0.1383, 0.8646, 0.2753, 0.8673, 0.2749, 0.9022, 0.1383, 0.8646, 0.1491, 0.7858, 0.2796, 0.7914, 0.2753, 0.8673, 0.2833, 0.1473, 0.2832, 0.1595, 0.1811, 0.1634, 0.1804, 0.1512, 0.2832, 0.1595, 0.2823, 0.2066, 0.1928, 0.2152, 0.1811, 0.1634, 0.5627, 0.4138, 0.5788, 0.4144, 0.5773, 0.474, 0.5613, 0.4731, 0.5788, 0.4144, 0.8038, 0.4218, 0.8019, 0.4854, 0.5773, 0.474, 0.1804, 0.1512, 0.1811, 0.1634, 0.0963, 0.1737, 0.09514, 0.1616, 0.1811, 0.1634, 0.1928, 0.2152, 0.1172, 0.2368, 0.0963, 0.1737, 0.4122, 0.9021, 0.4124, 0.8673, 0.5234, 0.865, 0.5232, 0.8996, 0.4124, 0.8673, 0.4102, 0.7867, 0.5174, 0.7742, 0.5234, 0.865, 0.4712, 0.1639, 0.4699, 0.176, 0.3853, 0.1646, 0.3861, 0.1525, 0.4699, 0.176, 0.4469, 0.2388, 0.3716, 0.2163, 0.3853, 0.1646, 0.02696, 0.8947, 0.0275, 0.86, 0.1383, 0.8646, 0.1377, 0.8994, 0.0275, 0.86, 0.04303, 0.7702, 0.1491, 0.7858, 0.1383, 0.8646, 0.9817, 0.6686, 0.9664, 0.6687, 0.9731, 0.5329, 0.9815, 0.5334, 0.9664, 0.6687, 0.7526, 0.6699, 0.8559, 0.5259, 0.9731, 0.5329, 0.8308, 0.02429, 0.8314, 0.1054, 0.799, 0.113, 0.8041, 0.03342, 0.9646, 0.01434, 0.9798, 0.09508, 0.9633, 0.09884, 0.9497, 0.01999, 0.918, 0.01459, 0.9301, 0.09699, 0.8977, 0.1046, 0.8887, 0.02565, 0.8727, 0.02295, 0.8809, 0.1037, 0.8645, 0.1073, 0.8575, 0.02866, 0.8304, 0.01934, 0.83, 0.01434, 0.8615, 0.0189, 0.8593, 0.02375, 0.97, 0.363, 0.9852, 0.3574, 0.9754, 0.4566, 0.961, 0.4646, 0.8789, 0.4791, 0.8783, 0.4756, 0.8893, 0.4638, 0.8904, 0.4673, 0.9341, 0.3693, 0.9553, 0.3599, 0.9479, 0.4589, 0.9321, 0.4722, 0.8628, 0.3759, 0.883, 0.3665, 0.8893, 0.4638, 0.8783, 0.4756, 0.8982, 0.3694, 0.9129, 0.3637, 0.9168, 0.4615, 0.9034, 0.4694, 0.883, 0.3665, 0.8982, 0.3694, 0.9034, 0.4694, 0.8893, 0.4638, 0.8795, 0.4823, 0.8789, 0.4791, 0.8904, 0.4673, 0.8912, 0.4702, 0.9553, 0.3599, 0.97, 0.363, 0.961, 0.4646, 0.9479, 0.4589, 0.8308, 0.02429, 0.8304, 0.01934, 0.8593, 0.02375, 0.8575, 0.02866, 0.8887, 0.02565, 0.8977, 0.1046, 0.8809, 0.1037, 0.8727, 0.02295, 0.981, 0.0171, 0.9967, 0.09589, 0.9798, 0.09508, 0.9646, 0.01434, 0.8041, 0.03342, 0.8021, 0.0288, 0.8304, 0.01934, 0.8308, 0.02429, 0.8646, 0.4734, 0.8644, 0.47, 0.8789, 0.4791, 0.8795, 0.4823, 0.8405, 0.3704, 0.8628, 0.3759, 0.8783, 0.4756, 0.8639, 0.466, 0.9129, 0.3637, 0.9341, 0.3693, 0.9321, 0.4722, 0.9168, 0.4615, 0.8644, 0.47, 0.8639, 0.466, 0.8783, 0.4756, 0.8789, 0.4791, 0.8021, 0.0288, 0.7992, 0.02467, 0.83, 0.01434, 0.8304, 0.01934, 0.9497, 0.01999, 0.9633, 0.09884, 0.9301, 0.09699, 0.918, 0.01459, 0.8575, 0.02866, 0.8645, 0.1073, 0.8314, 0.1054, 0.8308, 0.02429, 0.8977, 0.1046, 0.9301, 0.09699, 0.9341, 0.3693, 0.9129, 0.3637, 0.799, 0.113, 0.8314, 0.1054, 0.8628, 0.3759, 0.8405, 0.3704, 0.9633, 0.09884, 0.9798, 0.09508, 0.97, 0.363, 0.9553, 0.3599, 0.8645, 0.1073, 0.8809, 0.1037, 0.8982, 0.3694, 0.883, 0.3665, 0.8809, 0.1037, 0.8977, 0.1046, 0.9129, 0.3637, 0.8982, 0.3694, 0.8314, 0.1054, 0.8645, 0.1073, 0.883, 0.3665, 0.8628, 0.3759, 0.9301, 0.09699, 0.9633, 0.09884, 0.9553, 0.3599, 0.9341, 0.3693, 0.9798, 0.09508, 0.9967, 0.09589, 0.9852, 0.3574, 0.97, 0.363, 0.9728, 0.9754, 0.9759, 0.9679, 0.979, 0.9754, 0.9705, 0.9809, 0.9728, 0.9754, 0.979, 0.9754, 0.9813, 0.9809, 0.9697, 0.983, 0.9705, 0.9809, 0.9813, 0.9809, 0.9822, 0.983, 0.9813, 0.9809, 0.979, 0.9754, 0.9834, 0.971, 0.9889, 0.9733, 0.9822, 0.983, 0.9813, 0.9809, 0.9889, 0.9733, 0.991, 0.9742, 0.979, 0.9754, 0.9759, 0.9679, 0.9834, 0.971, 0.9889, 0.9733, 0.9834, 0.971, 0.9834, 0.9648, 0.9889, 0.9625, 0.991, 0.9742, 0.9889, 0.9733, 0.9889, 0.9625, 0.991, 0.9617, 0.9834, 0.971, 0.9759, 0.9679, 0.9834, 0.9648, 0.9889, 0.9625, 0.9834, 0.9648, 0.979, 0.9603, 0.9813, 0.9548, 0.991, 0.9617, 0.9889, 0.9625, 0.9813, 0.9548, 0.9822, 0.9528, 0.9834, 0.9648, 0.9759, 0.9679, 0.979, 0.9603, 0.9822, 0.9528, 0.9813, 0.9548, 0.9705, 0.9548, 0.9697, 0.9528, 0.979, 0.9603, 0.9759, 0.9679, 0.9728, 0.9603, 0.9813, 0.9548, 0.979, 0.9603, 0.9728, 0.9603, 0.9705, 0.9548, 0.9697, 0.9528, 0.9705, 0.9548, 0.9628, 0.9625, 0.9609, 0.9617, 0.9728, 0.9603, 0.9759, 0.9679, 0.9684, 0.9648, 0.9705, 0.9548, 0.9728, 0.9603, 0.9684, 0.9648, 0.9628, 0.9625, 0.9609, 0.9617, 0.9628, 0.9625, 0.9628, 0.9733, 0.9609, 0.9742, 0.9684, 0.9648, 0.9759, 0.9679, 0.9684, 0.971, 0.9628, 0.9625, 0.9684, 0.9648, 0.9684, 0.971, 0.9628, 0.9733, 0.9609, 0.9742, 0.9628, 0.9733, 0.9705, 0.9809, 0.9697, 0.983, 0.9684, 0.971, 0.9759, 0.9679, 0.9728, 0.9754, 0.9628, 0.9733, 0.9684, 0.971, 0.9728, 0.9754, 0.9705, 0.9809, 0.8125, 0.9604, 0.8093, 0.9679, 0.8062, 0.9604, 0.8148, 0.9549, 0.8125, 0.9604, 0.8062, 0.9604, 0.8039, 0.9549, 0.8155, 0.9528, 0.8148, 0.9549, 0.8039, 0.9549, 0.803, 0.9528, 0.8039, 0.9549, 0.8062, 0.9604, 0.8018, 0.9648, 0.7963, 0.9625, 0.803, 0.9528, 0.8039, 0.9549, 0.7963, 0.9625, 0.7942, 0.9617, 0.8062, 0.9604, 0.8093, 0.9679, 0.8018, 0.9648, 0.7963, 0.9625, 0.8018, 0.9648, 0.8018, 0.9711, 0.7963, 0.9734, 0.7942, 0.9617, 0.7963, 0.9625, 0.7963, 0.9734, 0.7942, 0.9742, 0.8018, 0.9648, 0.8093, 0.9679, 0.8018, 0.9711, 0.7963, 0.9734, 0.8018, 0.9711, 0.8062, 0.9755, 0.8039, 0.981, 0.7942, 0.9742, 0.7963, 0.9734, 0.8039, 0.981, 0.803, 0.983, 0.8018, 0.9711, 0.8093, 0.9679, 0.8062, 0.9755, 0.803, 0.983, 0.8039, 0.981, 0.8148, 0.981, 0.8155, 0.983, 0.8062, 0.9755, 0.8093, 0.9679, 0.8125, 0.9755, 0.8039, 0.981, 0.8062, 0.9755, 0.8125, 0.9755, 0.8148, 0.981, 0.8155, 0.983, 0.8148, 0.981, 0.8224, 0.9734, 0.8243, 0.9742, 0.8125, 0.9755, 0.8093, 0.9679, 0.8169, 0.9711, 0.8148, 0.981, 0.8125, 0.9755, 0.8169, 0.9711, 0.8224, 0.9734, 0.8243, 0.9742, 0.8224, 0.9734, 0.8224, 0.9625, 0.8243, 0.9617, 0.8169, 0.9711, 0.8093, 0.9679, 0.8169, 0.9648, 0.8224, 0.9734, 0.8169, 0.9711, 0.8169, 0.9648, 0.8224, 0.9625, 0.8243, 0.9617, 0.8224, 0.9625, 0.8148, 0.9549, 0.8155, 0.9528, 0.8169, 0.9648, 0.8093, 0.9679, 0.8125, 0.9604, 0.8224, 0.9625, 0.8169, 0.9648, 0.8125, 0.9604, 0.8148, 0.9549, 0.8957, 0.9755, 0.8925, 0.9679, 0.9001, 0.9711, 0.8979, 0.981, 0.8957, 0.9755, 0.9001, 0.9711, 0.9056, 0.9734, 0.8989, 0.983, 0.8979, 0.981, 0.9056, 0.9734, 0.9077, 0.9742, 0.9056, 0.9734, 0.9001, 0.9711, 0.9001, 0.9648, 0.9056, 0.9625, 0.9077, 0.9742, 0.9056, 0.9734, 0.9056, 0.9625, 0.9077, 0.9617, 0.9001, 0.9711, 0.8925, 0.9679, 0.9001, 0.9648, 0.9056, 0.9625, 0.9001, 0.9648, 0.8957, 0.9604, 0.8979, 0.9549, 0.9077, 0.9617, 0.9056, 0.9625, 0.8979, 0.9549, 0.8989, 0.9528, 0.9001, 0.9648, 0.8925, 0.9679, 0.8957, 0.9604, 0.8979, 0.9549, 0.8957, 0.9604, 0.8894, 0.9604, 0.8871, 0.9549, 0.8989, 0.9528, 0.8979, 0.9549, 0.8871, 0.9549, 0.8864, 0.9528, 0.8957, 0.9604, 0.8925, 0.9679, 0.8894, 0.9604, 0.8864, 0.9528, 0.8871, 0.9549, 0.8795, 0.9625, 0.8775, 0.9617, 0.8894, 0.9604, 0.8925, 0.9679, 0.885, 0.9648, 0.8871, 0.9549, 0.8894, 0.9604, 0.885, 0.9648, 0.8795, 0.9625, 0.8775, 0.9617, 0.8795, 0.9625, 0.8795, 0.9734, 0.8775, 0.9742, 0.885, 0.9648, 0.8925, 0.9679, 0.885, 0.9711, 0.8795, 0.9625, 0.885, 0.9648, 0.885, 0.9711, 0.8795, 0.9734, 0.8775, 0.9742, 0.8795, 0.9734, 0.8871, 0.981, 0.8864, 0.983, 0.885, 0.9711, 0.8925, 0.9679, 0.8894, 0.9755, 0.8795, 0.9734, 0.885, 0.9711, 0.8894, 0.9755, 0.8871, 0.981, 0.8864, 0.983, 0.8871, 0.981, 0.8979, 0.981, 0.8989, 0.983, 0.8894, 0.9755, 0.8925, 0.9679, 0.8957, 0.9755, 0.8871, 0.981, 0.8894, 0.9755, 0.8957, 0.9755, 0.8979, 0.981, 0.729, 0.9755, 0.7258, 0.9679, 0.7334, 0.9711, 0.7312, 0.981, 0.729, 0.9755, 0.7334, 0.9711, 0.7389, 0.9734, 0.7322, 0.983, 0.7312, 0.981, 0.7389, 0.9734, 0.741, 0.9742, 0.7389, 0.9734, 0.7334, 0.9711, 0.7334, 0.9648, 0.7389, 0.9625, 0.741, 0.9742, 0.7389, 0.9734, 0.7389, 0.9625, 0.741, 0.9617, 0.7334, 0.9711, 0.7258, 0.9679, 0.7334, 0.9648, 0.7389, 0.9625, 0.7334, 0.9648, 0.729, 0.9604, 0.7312, 0.9549, 0.741, 0.9617, 0.7389, 0.9625, 0.7312, 0.9549, 0.7322, 0.9528, 0.7334, 0.9648, 0.7258, 0.9679, 0.729, 0.9604, 0.7312, 0.9549, 0.729, 0.9604, 0.7227, 0.9604, 0.7204, 0.9549, 0.7322, 0.9528, 0.7312, 0.9549, 0.7204, 0.9549, 0.7197, 0.9528, 0.729, 0.9604, 0.7258, 0.9679, 0.7227, 0.9604, 0.7197, 0.9528, 0.7204, 0.9549, 0.7128, 0.9625, 0.7109, 0.9617, 0.7227, 0.9604, 0.7258, 0.9679, 0.7183, 0.9648, 0.7204, 0.9549, 0.7227, 0.9604, 0.7183, 0.9648, 0.7128, 0.9625, 0.7109, 0.9617, 0.7128, 0.9625, 0.7128, 0.9734, 0.7109, 0.9742, 0.7183, 0.9648, 0.7258, 0.9679, 0.7183, 0.9711, 0.7128, 0.9625, 0.7183, 0.9648, 0.7183, 0.9711, 0.7128, 0.9734, 0.7109, 0.9742, 0.7128, 0.9734, 0.7204, 0.981, 0.7197, 0.983, 0.7183, 0.9711, 0.7258, 0.9679, 0.7227, 0.9755, 0.7128, 0.9734, 0.7183, 0.9711, 0.7227, 0.9755, 0.7204, 0.981, 0.7197, 0.983, 0.7204, 0.981, 0.7312, 0.981, 0.7322, 0.983, 0.7227, 0.9755, 0.7258, 0.9679, 0.729, 0.9755, 0.7204, 0.981, 0.7227, 0.9755, 0.729, 0.9755, 0.7312, 0.981, 0.6424, 0.9601, 0.6455, 0.9676, 0.638, 0.9645, 0.6401, 0.9546, 0.6424, 0.9601, 0.638, 0.9645, 0.6325, 0.9622, 0.6392, 0.9526, 0.6401, 0.9546, 0.6325, 0.9622, 0.6304, 0.9614, 0.6325, 0.9622, 0.638, 0.9645, 0.638, 0.9708, 0.6325, 0.9731, 0.6304, 0.9614, 0.6325, 0.9622, 0.6325, 0.9731, 0.6304, 0.9739, 0.638, 0.9645, 0.6455, 0.9676, 0.638, 0.9708, 0.6325, 0.9731, 0.638, 0.9708, 0.6424, 0.9752, 0.6401, 0.9807, 0.6304, 0.9739, 0.6325, 0.9731, 0.6401, 0.9807, 0.6392, 0.9827, 0.638, 0.9708, 0.6455, 0.9676, 0.6424, 0.9752, 0.6401, 0.9807, 0.6424, 0.9752, 0.6486, 0.9752, 0.6509, 0.9807, 0.6392, 0.9827, 0.6401, 0.9807, 0.6509, 0.9807, 0.6517, 0.9827, 0.6424, 0.9752, 0.6455, 0.9676, 0.6486, 0.9752, 0.6517, 0.9827, 0.6509, 0.9807, 0.6586, 0.9731, 0.6605, 0.9739, 0.6486, 0.9752, 0.6455, 0.9676, 0.653, 0.9708, 0.6509, 0.9807, 0.6486, 0.9752, 0.653, 0.9708, 0.6586, 0.9731, 0.6605, 0.9739, 0.6586, 0.9731, 0.6586, 0.9622, 0.6605, 0.9614, 0.653, 0.9708, 0.6455, 0.9676, 0.653, 0.9645, 0.6586, 0.9731, 0.653, 0.9708, 0.653, 0.9645, 0.6586, 0.9622, 0.6605, 0.9614, 0.6586, 0.9622, 0.6509, 0.9546, 0.6517, 0.9526, 0.653, 0.9645, 0.6455, 0.9676, 0.6486, 0.9601, 0.6586, 0.9622, 0.653, 0.9645, 0.6486, 0.9601, 0.6509, 0.9546, 0.6517, 0.9526, 0.6509, 0.9546, 0.6401, 0.9546, 0.6392, 0.9526, 0.6486, 0.9601, 0.6455, 0.9676, 0.6424, 0.9601, 0.6509, 0.9546, 0.6486, 0.9601, 0.6424, 0.9601, 0.6401, 0.9546])
me_cube_001.use_remesh_preserve_volume = False
me_cube_001.use_remesh_preserve_attributes = False
me_cube_001.use_mirror_vertex_groups = False
me_cube_001.update()
me_cylinder_002 = bpy.data.meshes.new('Cylinder.002')
me_cylinder_002.from_pydata([(-0.08727, 0.06063, -0.02641), (-0.08727, -0.03685, 0.2408), (-0.214, 0.02323, 0.01442), (-0.064, -0.04734, 0.2408), (-0.08727, -0.03685, 0.2408), (-0.064, -0.06819, 0.2408), (-0.08727, -0.07869, 0.2408), (-0.1105, -0.06819, 0.2408), (-0.1105, -0.04734, 0.2408), (-0.064, -0.04734, 0.2826), (-0.08727, -0.03685, 0.2826), (-0.064, -0.06819, 0.2826), (-0.08727, -0.07869, 0.2826), (-0.1105, -0.06819, 0.2826), (-0.1105, -0.04734, 0.2826), (-0.064, -0.01523, 0.3467), (-0.08727, -0.007814, 0.3392), (-0.064, -0.02998, 0.3614), (-0.08727, -0.0374, 0.3688), (-0.1105, -0.02998, 0.3614), (-0.1105, -0.01523, 0.3467), (-0.064, 0.0543, 0.373), (-0.08727, 0.0543, 0.3625), (-0.064, 0.0543, 0.3939), (-0.08727, 0.0543, 0.4044), (-0.1105, 0.0543, 0.3939), (-0.1105, 0.0543, 0.373), (-0.064, 0.1267, 0.3381), (-0.08727, 0.1193, 0.3307), (-0.064, 0.1414, 0.3529), (-0.08727, 0.1488, 0.3603), (-0.1105, 0.1414, 0.3529), (-0.1105, 0.1267, 0.3381), (-0.064, 0.1651, 0.2708), (-0.08727, 0.1546, 0.2708), (-0.064, 0.1859, 0.2708), (-0.08727, 0.1964, 0.2708), (-0.1105, 0.1859, 0.2708), (-0.1105, 0.1651, 0.2708), (-0.064, 0.1651, 0.1616), (-0.08727, 0.1546, 0.1616), (-0.064, 0.1859, 0.1616), (-0.08727, 0.1964, 0.1616), (-0.1105, 0.1859, 0.1616), (-0.1105, 0.1651, 0.1616), (-0.064, 0.1698, 0.07299), (-0.08727, 0.1593, 0.07299), (-0.0634, 0.1906, 0.07299), (-0.08615, 0.2011, 0.07299), (-0.1102, 0.1907, 0.07299), (-0.1105, 0.1698, 0.07299), (-0.0618, 0.1824, -0.02), (-0.08621, 0.1721, -0.02123), (-0.05926, 0.203, -0.01757), (-0.08141, 0.2133, -0.01634), (-0.1066, 0.203, -0.01757), (-0.1089, 0.1825, -0.02), (-0.05433, 0.2218, -0.0833), (-0.07939, 0.2154, -0.09154), (-0.05182, 0.2345, -0.06694), (-0.07454, 0.241, -0.05871), (-0.09987, 0.2346, -0.06694), (-0.1022, 0.2219, -0.0833), (-0.06198, 0.3512, -0.1212), (-0.04921, 0.2823, -0.1073), (-0.07132, 0.2815, -0.1179), (-0.08255, 0.3503, -0.1317), (-0.06199, 0.3511, -0.1004), (-0.04862, 0.2822, -0.08622), (-0.08255, 0.3502, -0.08986), (-0.07056, 0.2811, -0.07533), (-0.1035, 0.3494, -0.1004), (-0.09333, 0.2804, -0.08592), (-0.1035, 0.3494, -0.1212), (-0.09351, 0.2805, -0.1071), (-0.09407, 0.09246, -0.1311), (-0.08047, 0.09246, -0.1311), (-0.09407, 0.07466, 0.02302), (-0.08047, 0.07466, 0.02302), (0.03943, 0.02323, -0.1311), (0.04623, 0.01146, -0.1311), (0.02402, 0.01433, 0.02302), (0.03081, 0.002557, 0.02302), (0.04623, -0.127, -0.1311), (0.03943, -0.1388, -0.1311), (0.03081, -0.1181, 0.02302), (0.02402, -0.1299, 0.02302), (-0.08047, -0.208, -0.1311), (-0.09407, -0.208, -0.1311), (-0.08047, -0.1902, 0.02302), (-0.09407, -0.1902, 0.02302), (-0.214, -0.1388, -0.1311), (-0.2208, -0.127, -0.1311), (-0.1986, -0.1299, 0.02302), (-0.2054, -0.1181, 0.02302), (-0.2208, 0.01146, -0.1311), (-0.214, 0.02323, -0.1311), (-0.2054, 0.002557, 0.02302), (-0.1986, 0.01433, 0.02302), (0.03943, 0.02323, 0.02302), (0.04623, 0.01146, 0.02302), (-0.09407, 0.09246, 0.02302), (-0.08047, 0.09246, 0.02302), (0.04623, -0.127, 0.02302), (0.03943, -0.1388, 0.02302), (-0.08047, -0.208, 0.02302), (-0.09407, -0.208, 0.02302), (-0.214, -0.1388, 0.02302), (-0.2208, -0.127, 0.02302), (-0.2208, 0.01146, 0.02302), (-0.214, 0.02323, 0.02302), (0.01527, -0.006419, -0.02641), (0.008468, 0.005356, -0.02641), (-0.08047, 0.05671, -0.02641), (-0.09407, 0.05671, -0.02641), (0.008468, -0.1209, -0.02641), (0.01527, -0.1091, -0.02641), (-0.09407, -0.1722, -0.02641), (-0.08047, -0.1722, -0.02641), (-0.1898, -0.1091, -0.02641), (-0.183, -0.1209, -0.02641), (-0.183, 0.005356, -0.02641), (-0.1898, -0.006419, -0.02641), (0.02402, 0.01433, -0.02641), (0.03081, 0.002557, -0.02641), (-0.09407, 0.07466, -0.02641), (-0.08047, 0.07466, -0.02641), (0.03081, -0.1181, -0.02641), (0.02402, -0.1299, -0.02641), (-0.08047, -0.1902, -0.02641), (-0.09407, -0.1902, -0.02641), (-0.1986, -0.1299, -0.02641), (-0.2054, -0.1181, -0.02641), (-0.2054, 0.002557, -0.02641), (-0.1986, 0.01433, -0.02641), (0.008843, 0.005139, -0.02641), (0.01527, -0.00614, -0.02641), (0.01527, -0.1094, -0.02641), (0.008843, -0.1207, -0.02641), (-0.08067, -0.1724, -0.02641), (-0.09387, -0.1724, -0.02641), (-0.1834, -0.1207, -0.02641), (-0.1898, -0.1094, -0.02641), (-0.1898, -0.00614, -0.02641), (-0.1834, 0.005139, -0.02641), (-0.064, -0.05492, 0.2408), (-0.07087, -0.04425, 0.2408), (-0.07087, -0.07129, 0.2408), (-0.064, -0.06062, 0.2408), (-0.0941, -0.07561, 0.2408), (-0.08044, -0.07561, 0.2408), (-0.1105, -0.06062, 0.2408), (-0.1037, -0.07129, 0.2408), (-0.1037, -0.04425, 0.2408), (-0.1105, -0.05492, 0.2408), (-0.214, -0.1388, 0.01442), (-0.2208, -0.127, 0.01442), (-0.08047, -0.208, 0.01442), (-0.09407, -0.208, 0.01442), (0.04623, -0.127, 0.01442), (0.03943, -0.1388, 0.01442), (0.03943, 0.02323, 0.01442), (0.04623, 0.01146, 0.01442), (-0.08047, 0.09246, 0.01442), (-0.09407, 0.09246, 0.01442), (-0.08727, 0.06063, 0.1078), (-0.08727, 0.05747, 0.1164), (0.008843, 0.005139, 0.1078), (0.006497, 0.003492, 0.1165), (0.01293, -0.007766, 0.1165), (0.01527, -0.00614, 0.1078), (0.01527, -0.1094, 0.1078), (0.01293, -0.1078, 0.1165), (0.006497, -0.119, 0.1165), (0.008843, -0.1207, 0.1078), (-0.08067, -0.1724, 0.1078), (-0.08066, -0.1692, 0.1164), (-0.09388, -0.1692, 0.1164), (-0.09387, -0.1724, 0.1078), (-0.1834, -0.1207, 0.1078), (-0.181, -0.119, 0.1165), (-0.1875, -0.1078, 0.1165), (-0.1898, -0.1094, 0.1078), (-0.1898, -0.00614, 0.1078), (-0.1875, -0.007766, 0.1165), (-0.181, 0.003492, 0.1165), (-0.1834, 0.005139, 0.1078), (-0.08727, -0.01017, 0.1991), (-0.08727, -0.01292, 0.2068), (-0.0423, -0.03077, 0.1989), (-0.04441, -0.03225, 0.2068), (-0.03755, -0.04292, 0.2068), (-0.03544, -0.04145, 0.1989), (-0.03544, -0.07409, 0.1989), (-0.03755, -0.07262, 0.2068), (-0.04441, -0.08329, 0.2068), (-0.0423, -0.08477, 0.1989), (-0.08045, -0.1023, 0.1991), (-0.08044, -0.09954, 0.2068), (-0.0941, -0.09954, 0.2068), (-0.09409, -0.1023, 0.1991), (-0.1322, -0.08477, 0.1989), (-0.1301, -0.08329, 0.2068), (-0.137, -0.07262, 0.2068), (-0.1391, -0.07409, 0.1989), (-0.1391, -0.04145, 0.1989), (-0.137, -0.04292, 0.2068), (-0.1301, -0.03225, 0.2068), (-0.1322, -0.03077, 0.1989), (-0.08727, -0.01292, 0.2366), (-0.08727, -0.01689, 0.2408), (-0.04441, -0.03225, 0.2366), (-0.0488, -0.03424, 0.2408), (-0.04194, -0.04491, 0.2408), (-0.03755, -0.04292, 0.2366), (-0.03755, -0.07262, 0.2366), (-0.04194, -0.07063, 0.2408), (-0.0488, -0.0813, 0.2408), (-0.04441, -0.08329, 0.2366), (-0.08044, -0.09954, 0.2366), (-0.08044, -0.09557, 0.2408), (-0.0941, -0.09557, 0.2408), (-0.0941, -0.09954, 0.2366), (-0.1301, -0.08329, 0.2366), (-0.1257, -0.0813, 0.2408), (-0.1326, -0.07063, 0.2408), (-0.137, -0.07262, 0.2366), (-0.137, -0.04292, 0.2366), (-0.1326, -0.04491, 0.2408), (-0.1257, -0.03424, 0.2408), (-0.1301, -0.03225, 0.2366), (-0.2208, 0.01146, 0.01442), (-0.1231, 0.3979, -0.1211), (-0.1231, 0.3978, -0.1002), (-0.1026, 0.4012, -0.08971), (-0.08255, 0.4047, -0.1002), (-0.08255, 0.4047, -0.1211), (-0.1026, 0.4013, -0.1315), (-0.1525, 0.4515, -0.1209), (-0.1315, 0.4521, -0.1314), (-0.1525, 0.4514, -0.1), (-0.1315, 0.452, -0.08954), (-0.111, 0.4527, -0.1), (-0.111, 0.4528, -0.1209), (-0.1717, 0.514, -0.1207), (-0.1509, 0.5119, -0.1312), (-0.1717, 0.514, -0.09986), (-0.1509, 0.5118, -0.08937), (-0.1305, 0.5099, -0.09986), (-0.1305, 0.5099, -0.1207), (-0.155, 0.5781, -0.1205), (-0.1354, 0.5726, -0.131), (-0.1551, 0.578, -0.09963), (-0.1355, 0.5725, -0.08914), (-0.1162, 0.5672, -0.09964), (-0.1162, 0.5673, -0.1205), (-0.1188, 0.6482, -0.1203), (-0.1008, 0.6404, -0.1308), (-0.1189, 0.6481, -0.09944), (-0.1009, 0.6403, -0.08895), (-0.08301, 0.6327, -0.09944), (-0.08296, 0.6327, -0.1203), (-0.06764, 0.712, -0.1201), (-0.05218, 0.7015, -0.1306), (-0.0677, 0.7119, -0.09924), (-0.05229, 0.7015, -0.08875), (-0.03699, 0.6913, -0.09925), (-0.03693, 0.6913, -0.1201), (0.007481, 0.7719, -0.1199), (0.01874, 0.7588, -0.1304), (0.007412, 0.7719, -0.09904), (0.01861, 0.7588, -0.08855), (0.0298, 0.746, -0.09904), (0.02987, 0.7461, -0.1199), (0.1388, 0.8192, -0.1196), (0.1423, 0.804, -0.1301), (0.1387, 0.8192, -0.09873), (0.1422, 0.804, -0.08824), (0.1458, 0.789, -0.09873), (0.1459, 0.789, -0.1196), (0.2867, 0.8174, -0.1193), (0.2829, 0.8022, -0.1298), (0.2866, 0.8174, -0.09841), (0.2828, 0.8022, -0.08792), (0.2792, 0.7872, -0.09841), (0.2793, 0.7872, -0.1193), (0.4134, 0.7971, -0.119), (0.4096, 0.7819, -0.1295), (0.4133, 0.7971, -0.09814), (0.4094, 0.7819, -0.08765), (0.4058, 0.767, -0.09815), (0.4059, 0.7669, -0.119), (0.5542, 0.7582, -0.1187), (0.5443, 0.7446, -0.1292), (0.5541, 0.7583, -0.09783), (0.5442, 0.7447, -0.08734), (0.5347, 0.7312, -0.09784), (0.5347, 0.7312, -0.1187), (0.6265, 0.6989, -0.1184), (0.6077, 0.692, -0.1289), (0.6265, 0.699, -0.09755), (0.6076, 0.6921, -0.08706), (0.5892, 0.6853, -0.09755), (0.5893, 0.6853, -0.1184), (0.6664, 0.6318, -0.1182), (0.6455, 0.6308, -0.1287), (0.6664, 0.6318, -0.09736), (0.6455, 0.6309, -0.08687), (0.6249, 0.6299, -0.09737), (0.6249, 0.6298, -0.1182), (0.6716, 0.5717, -0.118), (0.6506, 0.5707, -0.1285), (0.6716, 0.5717, -0.0972), (0.6506, 0.5708, -0.08671), (0.6301, 0.5698, -0.09721), (0.6301, 0.5697, -0.1181)], [], [(2, 110, 101, 164), (85, 82, 124, 127), (89, 86, 128, 129), (93, 90, 130, 131), (98, 77, 101, 110), (97, 94, 132, 133), (81, 78, 126, 123), (163, 102, 99, 161), (77, 98, 134, 125), (160, 104, 105, 157), (158, 106, 107, 155), (156, 108, 109, 231), (113, 112, 123, 126), (162, 100, 103, 159), (208, 187, 166, 185), (90, 93, 107, 106), (82, 85, 103, 100), (94, 97, 109, 108), (86, 89, 105, 104), (78, 81, 99, 102), (111, 116, 127, 124), (121, 114, 125, 134), (117, 120, 131, 130), (119, 122, 133, 132), (145, 148, 216, 213), (115, 118, 129, 128), (147, 150, 220, 217), (1, 146, 212, 210), (151, 154, 228, 225), (135, 136, 137, 138, 139, 140, 141, 142, 143, 144, 0), (187, 189, 168, 166), (110, 2, 231, 109), (149, 152, 224, 221), (192, 193, 172, 169), (135, 0, 165, 167), (200, 201, 180, 177), (204, 205, 184, 181), (190, 188, 209, 211), (151, 225, 224, 152), (137, 171, 174, 138), (147, 217, 216, 148), (141, 179, 182, 142), (196, 197, 176, 173), (194, 191, 214, 215), (198, 195, 218, 219), (202, 199, 222, 223), (206, 203, 226, 227), (188, 207, 230, 209), (8, 7, 13, 14), (10, 14, 20, 16), (6, 5, 11, 12), (3, 4, 10, 9), (4, 8, 14, 10), (7, 6, 12, 13), (5, 3, 9, 11), (20, 19, 25, 26), (13, 12, 18, 19), (11, 9, 15, 17), (14, 13, 19, 20), (12, 11, 17, 18), (9, 10, 16, 15), (22, 26, 32, 28), (18, 17, 23, 24), (15, 16, 22, 21), (16, 20, 26, 22), (19, 18, 24, 25), (17, 15, 21, 23), (32, 31, 37, 38), (25, 24, 30, 31), (23, 21, 27, 29), (26, 25, 31, 32), (24, 23, 29, 30), (21, 22, 28, 27), (37, 36, 42, 43), (30, 29, 35, 36), (27, 28, 34, 33), (28, 32, 38, 34), (31, 30, 36, 37), (29, 27, 33, 35), (42, 41, 47, 48), (35, 33, 39, 41), (38, 37, 43, 44), (36, 35, 41, 42), (33, 34, 40, 39), (34, 38, 44, 40), (47, 45, 51, 53), (39, 40, 46, 45), (40, 44, 50, 46), (43, 42, 48, 49), (41, 39, 45, 47), (44, 43, 49, 50), (51, 52, 58, 57), (50, 49, 55, 56), (48, 47, 53, 54), (45, 46, 52, 51), (46, 50, 56, 52), (49, 48, 54, 55), (52, 56, 62, 58), (55, 54, 60, 61), (53, 51, 57, 59), (56, 55, 61, 62), (54, 53, 59, 60), (57, 58, 65, 64), (58, 62, 74, 65), (61, 60, 70, 72), (62, 61, 72, 74), (60, 59, 68, 70), (59, 57, 64, 68), (69, 67, 235, 234), (73, 71, 233, 232), (67, 63, 236, 235), (66, 73, 232, 237), (71, 69, 234, 233), (64, 65, 66, 63), (68, 64, 63, 67), (70, 68, 67, 69), (72, 70, 69, 71), (74, 72, 71, 73), (65, 74, 73, 66), (233, 234, 241, 240), (164, 101, 102, 163), (162, 80, 79, 161), (160, 84, 83, 159), (158, 88, 87, 157), (156, 92, 91, 155), (2, 96, 95, 231), (101, 77, 78, 102), (82, 100, 99, 81), (86, 104, 103, 85), (90, 106, 105, 89), (94, 108, 107, 93), (98, 110, 109, 97), (97, 133, 134, 98), (126, 78, 77, 125), (89, 129, 130, 90), (132, 94, 93, 131), (81, 123, 124, 82), (128, 86, 85, 127), (125, 114, 113, 126), (111, 124, 123, 112), (115, 128, 127, 116), (117, 130, 129, 118), (119, 132, 131, 120), (121, 134, 133, 122), (153, 229, 228, 154), (149, 221, 220, 150), (141, 140, 178, 179), (137, 136, 170, 171), (170, 136, 135, 167), (139, 138, 174, 175), (178, 140, 139, 175), (143, 142, 182, 183), (186, 144, 143, 183), (204, 181, 180, 201), (208, 185, 184, 205), (196, 173, 172, 193), (200, 177, 176, 197), (192, 169, 168, 189), (214, 191, 190, 211), (194, 215, 218, 195), (222, 199, 198, 219), (202, 223, 226, 203), (230, 207, 206, 227), (75, 76, 79, 80, 83, 84, 87, 88, 91, 92, 95, 96), (180, 181, 182, 179), (184, 185, 186, 183), (172, 173, 174, 171), (176, 177, 178, 175), (168, 169, 170, 167), (166, 168, 167, 165), (169, 172, 171, 170), (173, 176, 175, 174), (177, 180, 179, 178), (181, 184, 183, 182), (185, 166, 165, 186), (0, 144, 186, 165), (190, 191, 192, 189), (194, 195, 196, 193), (198, 199, 200, 197), (202, 203, 204, 201), (206, 207, 208, 205), (189, 187, 188, 190), (191, 194, 193, 192), (197, 196, 195, 198), (201, 200, 199, 202), (203, 206, 205, 204), (187, 208, 207, 188), (145, 213, 212, 146), (224, 225, 226, 223), (228, 229, 230, 227), (216, 217, 218, 215), (220, 221, 222, 219), (212, 213, 214, 211), (210, 212, 211, 209), (213, 216, 215, 214), (217, 220, 219, 218), (221, 224, 223, 222), (225, 228, 227, 226), (229, 210, 209, 230), (153, 1, 210, 229), (108, 156, 155, 107), (106, 158, 157, 105), (104, 160, 159, 103), (100, 162, 161, 99), (75, 164, 163, 76), (80, 162, 159, 83), (92, 156, 231, 95), (88, 158, 155, 91), (84, 160, 157, 87), (76, 163, 161, 79), (96, 2, 164, 75), (63, 66, 237, 236), (243, 239, 245, 249), (237, 232, 238, 239), (236, 237, 239, 243), (234, 235, 242, 241), (232, 233, 240, 238), (235, 236, 243, 242), (248, 249, 255, 254), (241, 242, 248, 247), (238, 240, 246, 244), (242, 243, 249, 248), (240, 241, 247, 246), (239, 238, 244, 245), (255, 251, 257, 261), (246, 247, 253, 252), (245, 244, 250, 251), (249, 245, 251, 255), (247, 248, 254, 253), (244, 246, 252, 250), (260, 261, 267, 266), (253, 254, 260, 259), (250, 252, 258, 256), (254, 255, 261, 260), (252, 253, 259, 258), (251, 250, 256, 257), (265, 266, 272, 271), (258, 259, 265, 264), (257, 256, 262, 263), (261, 257, 263, 267), (259, 260, 266, 265), (256, 258, 264, 262), (270, 271, 277, 276), (262, 264, 270, 268), (266, 267, 273, 272), (264, 265, 271, 270), (263, 262, 268, 269), (267, 263, 269, 273), (274, 276, 282, 280), (269, 268, 274, 275), (273, 269, 275, 279), (271, 272, 278, 277), (268, 270, 276, 274), (272, 273, 279, 278), (281, 280, 286, 287), (278, 279, 285, 284), (276, 277, 283, 282), (275, 274, 280, 281), (279, 275, 281, 285), (277, 278, 284, 283), (290, 291, 297, 296), (285, 281, 287, 291), (283, 284, 290, 289), (280, 282, 288, 286), (284, 285, 291, 290), (282, 283, 289, 288), (297, 293, 299, 303), (288, 289, 295, 294), (287, 286, 292, 293), (291, 287, 293, 297), (289, 290, 296, 295), (286, 288, 294, 292), (302, 303, 309, 308), (295, 296, 302, 301), (292, 294, 300, 298), (296, 297, 303, 302), (294, 295, 301, 300), (293, 292, 298, 299), (309, 305, 311, 315), (300, 301, 307, 306), (299, 298, 304, 305), (303, 299, 305, 309), (301, 302, 308, 307), (298, 300, 306, 304), (311, 310, 312, 313, 314, 315), (307, 308, 314, 313), (304, 306, 312, 310), (308, 309, 315, 314), (306, 307, 313, 312), (305, 304, 310, 311)])
me_cylinder_002.polygons.foreach_set('use_smooth', [True] * 290)
me_cylinder_002.use_remesh_preserve_volume = False
me_cylinder_002.use_remesh_preserve_attributes = False
me_cylinder_002.use_mirror_vertex_groups = False
me_cylinder_002.update()
me_cylinder_001 = bpy.data.meshes.new('Cylinder.001')
me_cylinder_001.from_pydata([(0.0, 0.3, -0.05), (1.263e-08, 0.1572, 0.02722), (0.1148, 0.2772, -0.05), (0.06017, 0.1453, 0.02722), (0.2121, 0.2121, -0.05), (0.1112, 0.1112, 0.02722), (0.2772, 0.1148, -0.05), (0.1453, 0.06017, 0.02722), (0.3, -1.311e-08, -0.05), (0.1572, -6.873e-09, 0.02722), (0.2772, -0.1148, -0.05), (0.1453, -0.06017, 0.02722), (0.2121, -0.2121, -0.05), (0.1112, -0.1112, 0.02722), (0.1148, -0.2772, -0.05), (0.06017, -0.1453, 0.02722), (4.53e-08, -0.3, -0.05), (3.637e-08, -0.1572, 0.02722), (-0.1148, -0.2772, -0.05), (-0.06017, -0.1453, 0.02722), (-0.2121, -0.2121, -0.05), (-0.1112, -0.1112, 0.02722), (-0.2772, -0.1148, -0.05), (-0.1453, -0.06017, 0.02722), (-0.3, 3.577e-09, -0.05), (-0.1572, 1.875e-09, 0.02722), (-0.2772, 0.1148, -0.05), (-0.1453, 0.06017, 0.02722), (-0.2121, 0.2121, -0.05), (-0.1112, 0.1112, 0.02722), (-0.1148, 0.2772, -0.05), (-0.06017, 0.1453, 0.02722), (0.0, 0.3, 0.0), (0.1148, 0.2772, 0.0), (0.2121, 0.2121, 0.0), (0.2772, 0.1148, 0.0), (0.3, -1.311e-08, 0.0), (0.2772, -0.1148, 0.0), (0.2121, -0.2121, 0.0), (0.1148, -0.2772, 0.0), (4.53e-08, -0.3, 0.0), (-0.1148, -0.2772, 0.0), (-0.2121, -0.2121, 0.0), (-0.2772, -0.1148, 0.0), (-0.3, 3.577e-09, 0.0), (-0.2772, 0.1148, 0.0), (-0.2121, 0.2121, 0.0), (-0.1148, 0.2772, 0.0), (1.263e-08, 0.1572, 0.02722), (0.06017, 0.1453, 0.02722), (0.1112, 0.1112, 0.02722), (0.1453, 0.06017, 0.02722), (0.1572, -6.873e-09, 0.02722), (0.1453, -0.06017, 0.02722), (0.1112, -0.1112, 0.02722), (0.06017, -0.1453, 0.02722), (3.637e-08, -0.1572, 0.02722), (-0.06017, -0.1453, 0.02722), (-0.1112, -0.1112, 0.02722), (-0.1453, -0.06017, 0.02722), (-0.1572, 1.875e-09, 0.02722), (-0.1453, 0.06017, 0.02722), (-0.1112, 0.1112, 0.02722), (-0.06017, 0.1453, 0.02722), (6.316e-10, 0.2929, 0.001361), (0.1121, 0.2706, 0.001361), (0.2071, 0.2071, 0.001361), (0.2706, 0.1121, 0.001361), (0.2929, -1.28e-08, 0.001361), (0.2706, -0.1121, 0.001361), (0.2071, -0.2071, 0.001361), (0.1121, -0.2706, 0.001361), (4.485e-08, -0.2929, 0.001361), (-0.1121, -0.2706, 0.001361), (-0.2071, -0.2071, 0.001361), (-0.2706, -0.1121, 0.001361), (-0.2929, 3.492e-09, 0.001361), (-0.2706, 0.1121, 0.001361), (-0.2071, 0.2071, 0.001361), (-0.1121, 0.2706, 0.001361), (0.1148, 0.2772, -0.009524), (0.2121, 0.2121, -0.009524), (0.2772, 0.1148, -0.009524), (0.3, -1.311e-08, -0.009524), (0.2772, -0.1148, -0.009524), (0.2121, -0.2121, -0.009524), (0.1148, -0.2772, -0.009524), (4.53e-08, -0.3, -0.009524), (-0.1148, -0.2772, -0.009524), (-0.2121, -0.2121, -0.009524), (-0.2772, -0.1148, -0.009524), (-0.3, 3.577e-09, -0.009524), (-0.2772, 0.1148, -0.009524), (-0.2121, 0.2121, -0.009524), (-0.1148, 0.2772, -0.009524), (0.0, 0.3, -0.009524), (0.1148, 0.2772, -0.04494), (0.2121, 0.2121, -0.04494), (0.2772, 0.1148, -0.04494), (0.3, -1.311e-08, -0.04494), (0.2772, -0.1148, -0.04494), (0.2121, -0.2121, -0.04494), (0.1148, -0.2772, -0.04494), (4.53e-08, -0.3, -0.04494), (-0.1148, -0.2772, -0.04494), (-0.2121, -0.2121, -0.04494), (-0.2772, -0.1148, -0.04494), (-0.3, 3.577e-09, -0.04494), (-0.2772, 0.1148, -0.04494), (-0.2121, 0.2121, -0.04494), (-0.1148, 0.2772, -0.04494), (0.0, 0.3, -0.04494)], [], [(64, 1, 3, 65), (65, 3, 5, 66), (66, 5, 7, 67), (67, 7, 9, 68), (68, 9, 11, 69), (69, 11, 13, 70), (70, 13, 15, 71), (71, 15, 17, 72), (72, 17, 19, 73), (73, 19, 21, 74), (74, 21, 23, 75), (75, 23, 25, 76), (76, 25, 27, 77), (77, 27, 29, 78), (78, 29, 31, 79), (79, 31, 1, 64), (0, 2, 4, 6, 8, 10, 12, 14, 16, 18, 20, 22, 24, 26, 28, 30), (94, 47, 32, 95), (93, 46, 47, 94), (92, 45, 46, 93), (91, 44, 45, 92), (90, 43, 44, 91), (89, 42, 43, 90), (88, 41, 42, 89), (87, 40, 41, 88), (86, 39, 40, 87), (85, 38, 39, 86), (84, 37, 38, 85), (83, 36, 37, 84), (82, 35, 36, 83), (81, 34, 35, 82), (80, 33, 34, 81), (95, 32, 33, 80), (49, 48, 63, 62, 61, 60, 59, 58, 57, 56, 55, 54, 53, 52, 51, 50), (47, 79, 64, 32), (46, 78, 79, 47), (45, 77, 78, 46), (44, 76, 77, 45), (43, 75, 76, 44), (42, 74, 75, 43), (41, 73, 74, 42), (40, 72, 73, 41), (39, 71, 72, 40), (38, 70, 71, 39), (37, 69, 70, 38), (36, 68, 69, 37), (35, 67, 68, 36), (34, 66, 67, 35), (33, 65, 66, 34), (32, 64, 65, 33), (111, 95, 80, 96), (96, 80, 81, 97), (97, 81, 82, 98), (98, 82, 83, 99), (99, 83, 84, 100), (100, 84, 85, 101), (101, 85, 86, 102), (102, 86, 87, 103), (103, 87, 88, 104), (104, 88, 89, 105), (105, 89, 90, 106), (106, 90, 91, 107), (107, 91, 92, 108), (108, 92, 93, 109), (109, 93, 94, 110), (110, 94, 95, 111), (30, 110, 111, 0), (28, 109, 110, 30), (26, 108, 109, 28), (24, 107, 108, 26), (22, 106, 107, 24), (20, 105, 106, 22), (18, 104, 105, 20), (16, 103, 104, 18), (14, 102, 103, 16), (12, 101, 102, 14), (10, 100, 101, 12), (8, 99, 100, 10), (6, 98, 99, 8), (4, 97, 98, 6), (2, 96, 97, 4), (0, 111, 96, 2)])
me_cylinder_001.polygons.foreach_set('use_smooth', [True] * 82)
_uv = me_cylinder_001.uv_layers.new(name='UVMap')
_uv.uv.foreach_set('vector', [0.5772, 0.9019, 0.5404, 0.7154, 0.6181, 0.683, 0.7235, 0.8413, 0.7235, 0.8413, 0.6181, 0.683, 0.6775, 0.6233, 0.8355, 0.7292, 0.8355, 0.7292, 0.6775, 0.6233, 0.7095, 0.5454, 0.8961, 0.5828, 0.8961, 0.5828, 0.7095, 0.5454, 0.7094, 0.4612, 0.8961, 0.4244, 0.8961, 0.4244, 0.7094, 0.4612, 0.6771, 0.3834, 0.8355, 0.278, 0.8355, 0.278, 0.6771, 0.3834, 0.6175, 0.324, 0.7234, 0.166, 0.7234, 0.166, 0.6175, 0.324, 0.5397, 0.2919, 0.5771, 0.1054, 0.5771, 0.1054, 0.5397, 0.2919, 0.4555, 0.292, 0.4186, 0.1054, 0.4186, 0.1054, 0.4555, 0.292, 0.3777, 0.3244, 0.2722, 0.166, 0.2722, 0.166, 0.3777, 0.3244, 0.3183, 0.384, 0.1602, 0.2781, 0.1602, 0.2781, 0.3183, 0.384, 0.2862, 0.4619, 0.09961, 0.4245, 0.09961, 0.4245, 0.2862, 0.4619, 0.2863, 0.5461, 0.09963, 0.583, 0.09963, 0.583, 0.2863, 0.5461, 0.3186, 0.6239, 0.1603, 0.7294, 0.1603, 0.7294, 0.3186, 0.6239, 0.3783, 0.6834, 0.2724, 0.8414, 0.2724, 0.8414, 0.3783, 0.6834, 0.4561, 0.7155, 0.4187, 0.902, 0.4187, 0.902, 0.4561, 0.7155, 0.5404, 0.7154, 0.5772, 0.9019, 0.936, 0.03813, 0.9484, 0.04329, 0.9579, 0.05282, 0.9631, 0.06527, 0.9631, 0.07875, 0.9579, 0.0912, 0.9484, 0.1007, 0.936, 0.1059, 0.9225, 0.1059, 0.91, 0.1007, 0.9005, 0.0912, 0.8953, 0.07875, 0.8953, 0.06527, 0.9005, 0.05282, 0.91, 0.04329, 0.9225, 0.03813, 0.4139, 0.926, 0.4167, 0.9122, 0.5792, 0.9121, 0.5819, 0.926, 0.2587, 0.8617, 0.2666, 0.85, 0.4167, 0.9122, 0.4139, 0.926, 0.1399, 0.7429, 0.1517, 0.7351, 0.2666, 0.85, 0.2587, 0.8617, 0.07561, 0.5877, 0.08945, 0.585, 0.1517, 0.7351, 0.1399, 0.7429, 0.0756, 0.4197, 0.08942, 0.4225, 0.08945, 0.585, 0.07561, 0.5877, 0.1399, 0.2645, 0.1516, 0.2723, 0.08942, 0.4225, 0.0756, 0.4197, 0.2587, 0.1456, 0.2665, 0.1574, 0.1516, 0.2723, 0.1399, 0.2645, 0.4139, 0.08135, 0.4166, 0.0952, 0.2665, 0.1574, 0.2587, 0.1456, 0.5819, 0.08135, 0.5791, 0.09517, 0.4166, 0.0952, 0.4139, 0.08135, 0.7371, 0.1456, 0.7292, 0.1573, 0.5791, 0.09517, 0.5819, 0.08135, 0.8558, 0.2644, 0.8441, 0.2722, 0.7292, 0.1573, 0.7371, 0.1456, 0.9201, 0.4196, 0.9063, 0.4223, 0.8441, 0.2722, 0.8558, 0.2644, 0.9201, 0.5876, 0.9063, 0.5848, 0.9063, 0.4223, 0.9201, 0.4196, 0.8559, 0.7428, 0.8442, 0.7349, 0.9063, 0.5848, 0.9201, 0.5876, 0.7371, 0.8616, 0.7293, 0.8499, 0.8442, 0.7349, 0.8559, 0.7428, 0.5819, 0.926, 0.5792, 0.9121, 0.7293, 0.8499, 0.7371, 0.8616, 0.5359, 0.7001, 0.4579, 0.7001, 0.3858, 0.6702, 0.3306, 0.6151, 0.3008, 0.543, 0.3008, 0.465, 0.3306, 0.3929, 0.3858, 0.3377, 0.4579, 0.3079, 0.5359, 0.3079, 0.608, 0.3377, 0.6631, 0.3929, 0.693, 0.465, 0.693, 0.543, 0.6631, 0.6151, 0.608, 0.6702, 0.4167, 0.9122, 0.4187, 0.902, 0.5772, 0.9019, 0.5792, 0.9121, 0.2666, 0.85, 0.2724, 0.8414, 0.4187, 0.902, 0.4167, 0.9122, 0.1517, 0.7351, 0.1603, 0.7294, 0.2724, 0.8414, 0.2666, 0.85, 0.08945, 0.585, 0.09963, 0.583, 0.1603, 0.7294, 0.1517, 0.7351, 0.08942, 0.4225, 0.09961, 0.4245, 0.09963, 0.583, 0.08945, 0.585, 0.1516, 0.2723, 0.1602, 0.2781, 0.09961, 0.4245, 0.08942, 0.4225, 0.2665, 0.1574, 0.2722, 0.166, 0.1602, 0.2781, 0.1516, 0.2723, 0.4166, 0.0952, 0.4186, 0.1054, 0.2722, 0.166, 0.2665, 0.1574, 0.5791, 0.09517, 0.5771, 0.1054, 0.4186, 0.1054, 0.4166, 0.0952, 0.7292, 0.1573, 0.7234, 0.166, 0.5771, 0.1054, 0.5791, 0.09517, 0.8441, 0.2722, 0.8355, 0.278, 0.7234, 0.166, 0.7292, 0.1573, 0.9063, 0.4223, 0.8961, 0.4244, 0.8355, 0.278, 0.8441, 0.2722, 0.9063, 0.5848, 0.8961, 0.5828, 0.8961, 0.4244, 0.9063, 0.4223, 0.8442, 0.7349, 0.8355, 0.7292, 0.8961, 0.5828, 0.9063, 0.5848, 0.7293, 0.8499, 0.7235, 0.8413, 0.8355, 0.7292, 0.8442, 0.7349, 0.5792, 0.9121, 0.5772, 0.9019, 0.7235, 0.8413, 0.7293, 0.8499, 0.5927, 0.9801, 0.5819, 0.926, 0.7371, 0.8616, 0.7678, 0.9075, 0.7678, 0.9075, 0.7371, 0.8616, 0.8559, 0.7428, 0.9017, 0.7735, 0.9017, 0.7735, 0.8559, 0.7428, 0.9201, 0.5876, 0.9742, 0.5984, 0.9742, 0.5984, 0.9201, 0.5876, 0.9201, 0.4196, 0.9742, 0.4089, 0.9742, 0.4089, 0.9201, 0.4196, 0.8558, 0.2644, 0.9017, 0.2338, 0.9017, 0.2338, 0.8558, 0.2644, 0.7371, 0.1456, 0.7678, 0.09977, 0.7678, 0.09977, 0.7371, 0.1456, 0.5819, 0.08135, 0.5927, 0.02722, 0.5927, 0.02722, 0.5819, 0.08135, 0.4139, 0.08135, 0.4031, 0.02721, 0.4031, 0.02721, 0.4139, 0.08135, 0.2587, 0.1456, 0.228, 0.09974, 0.228, 0.09974, 0.2587, 0.1456, 0.1399, 0.2645, 0.094, 0.2338, 0.094, 0.2338, 0.1399, 0.2645, 0.0756, 0.4197, 0.02146, 0.4089, 0.02146, 0.4089, 0.0756, 0.4197, 0.07561, 0.5877, 0.02146, 0.5985, 0.02146, 0.5985, 0.07561, 0.5877, 0.1399, 0.7429, 0.094, 0.7736, 0.094, 0.7736, 0.1399, 0.7429, 0.2587, 0.8617, 0.228, 0.9076, 0.228, 0.9076, 0.2587, 0.8617, 0.4139, 0.926, 0.4031, 0.9801, 0.4031, 0.9801, 0.4139, 0.926, 0.5819, 0.926, 0.5927, 0.9801, 0.4015, 0.9884, 0.4031, 0.9801, 0.5927, 0.9801, 0.5943, 0.9884, 0.2233, 0.9146, 0.228, 0.9076, 0.4031, 0.9801, 0.4015, 0.9884, 0.08699, 0.7783, 0.094, 0.7736, 0.228, 0.9076, 0.2233, 0.9146, 0.0132, 0.6001, 0.02146, 0.5985, 0.094, 0.7736, 0.08699, 0.7783, 0.0132, 0.4073, 0.02146, 0.4089, 0.02146, 0.5985, 0.0132, 0.6001, 0.08699, 0.2291, 0.094, 0.2338, 0.02146, 0.4089, 0.0132, 0.4073, 0.2234, 0.09273, 0.228, 0.09974, 0.094, 0.2338, 0.08699, 0.2291, 0.4015, 0.01895, 0.4031, 0.02721, 0.228, 0.09974, 0.2234, 0.09273, 0.5943, 0.01896, 0.5927, 0.02722, 0.4031, 0.02721, 0.4015, 0.01895, 0.7724, 0.09277, 0.7678, 0.09977, 0.5927, 0.02722, 0.5943, 0.01896, 0.9088, 0.2291, 0.9017, 0.2338, 0.7678, 0.09977, 0.7724, 0.09277, 0.9825, 0.4073, 0.9742, 0.4089, 0.9017, 0.2338, 0.9088, 0.2291, 0.9825, 0.6, 0.9742, 0.5984, 0.9742, 0.4089, 0.9825, 0.4073, 0.9088, 0.7782, 0.9017, 0.7735, 0.9742, 0.5984, 0.9825, 0.6, 0.7724, 0.9145, 0.7678, 0.9075, 0.9017, 0.7735, 0.9088, 0.7782, 0.5943, 0.9884, 0.5927, 0.9801, 0.7678, 0.9075, 0.7724, 0.9145])
me_cylinder_001.use_remesh_preserve_volume = False
me_cylinder_001.use_remesh_preserve_attributes = False
me_cylinder_001.use_mirror_vertex_groups = False
me_cylinder_001.update()
me_cube_002 = bpy.data.meshes.new('Cube.002')
me_cube_002.from_pydata([(-0.4016, -0.75, -0.5854), (-0.2854, -0.75, -0.7016), (-0.3675, -0.75, -0.6675), (-0.2854, -0.75, 0.7016), (-0.4016, -0.75, 0.5854), (-0.3675, -0.75, 0.6675), (0.2854, -0.75, -0.7016), (0.4016, -0.75, -0.5854), (0.3675, -0.75, -0.6675), (0.4016, -0.75, 0.5854), (0.2854, -0.75, 0.7016), (0.3675, -0.75, 0.6675), (-0.2719, 0.9224, -0.6335), (-0.2951, 0.4059, -0.75), (-0.2883, 0.7711, -0.7159), (-0.3335, 0.9224, -0.5719), (-0.45, 0.4059, -0.5951), (-0.4159, 0.7711, -0.5883), (-0.3155, 0.9224, -0.6155), (-0.4046, 0.4059, -0.7046), (-0.3785, 0.7711, -0.6785), (-0.3335, 0.9224, 0.5719), (-0.45, 0.4059, 0.5951), (-0.4159, 0.7711, 0.5883), (-0.2719, 0.9224, 0.6335), (-0.2951, 0.4059, 0.75), (-0.2883, 0.7711, 0.7159), (-0.3155, 0.9224, 0.6155), (-0.4046, 0.4059, 0.7046), (-0.3785, 0.7711, 0.6785), (0.3335, 0.9224, -0.5719), (0.45, 0.4059, -0.5951), (0.4159, 0.7711, -0.5883), (0.2719, 0.9224, -0.6335), (0.2951, 0.4059, -0.75), (0.2883, 0.7711, -0.7159), (0.3155, 0.9224, -0.6155), (0.4046, 0.4059, -0.7046), (0.3785, 0.7711, -0.6785), (0.2719, 0.9224, 0.6335), (0.2951, 0.4059, 0.75), (0.2883, 0.7711, 0.7159), (0.3335, 0.9224, 0.5719), (0.45, 0.4059, 0.5951), (0.4159, 0.7711, 0.5883), (0.3155, 0.9224, 0.6155), (0.4046, 0.4059, 0.7046), (0.3785, 0.7711, 0.6785), (-0.2951, -0.75, -0.75), (-0.4046, -0.75, -0.7046), (-0.45, -0.75, -0.5951), (-0.4046, -0.75, 0.7046), (-0.2951, -0.75, 0.75), (-0.45, -0.75, 0.5951), (0.4046, -0.75, -0.7046), (0.2951, -0.75, -0.75), (0.45, -0.75, -0.5951), (0.2951, -0.75, 0.75), (0.4046, -0.75, 0.7046), (0.45, -0.75, 0.5951), (-0.2854, -0.4556, -0.7016), (-0.3675, -0.4556, -0.6675), (-0.4016, -0.4556, -0.5854), (-0.3675, -0.4556, 0.6675), (-0.2854, -0.4556, 0.7016), (-0.4016, -0.4556, 0.5854), (0.3675, -0.4556, -0.6675), (0.2854, -0.4556, -0.7016), (0.4016, -0.4556, -0.5854), (0.2854, -0.4556, 0.7016), (0.3675, -0.4556, 0.6675), (0.4016, -0.4556, 0.5854), (-0.2854, -0.4556, -0.7016), (-0.3675, -0.4556, -0.6675), (-0.4016, -0.4556, -0.5854), (-0.3675, -0.4556, 0.6675), (-0.2854, -0.4556, 0.7016), (-0.4016, -0.4556, 0.5854), (0.3675, -0.4556, -0.6675), (0.2854, -0.4556, -0.7016), (0.4016, -0.4556, -0.5854), (0.2854, -0.4556, 0.7016), (0.3675, -0.4556, 0.6675), (0.4016, -0.4556, 0.5854), (0.3675, -0.684, -0.6675), (0.2854, -0.684, -0.7016), (-0.2854, -0.684, 0.7016), (0.2854, -0.684, 0.7016), (-0.3675, -0.684, -0.6675), (-0.4016, -0.684, -0.5854), (-0.2854, -0.684, -0.7016), (0.4016, -0.684, -0.5854), (-0.3675, -0.684, 0.6675), (-0.4016, -0.684, 0.5854), (0.3675, -0.684, 0.6675), (0.4016, -0.684, 0.5854), (-0.2951, -0.597, -0.75), (-0.4046, -0.597, -0.7046), (0.2951, -0.597, -0.75), (-0.45, -0.597, -0.5951), (-0.45, -0.597, 0.5951), (-0.4046, -0.597, 0.7046), (-0.2951, -0.597, 0.75), (0.2951, -0.597, 0.75), (0.4046, -0.597, -0.7046), (0.45, -0.597, -0.5951), (0.45, -0.597, 0.5951), (0.4046, -0.597, 0.7046)], [], [(85, 84, 66, 67), (98, 34, 37, 104), (104, 37, 31, 105), (101, 28, 22, 100), (97, 49, 50, 99), (96, 98, 55, 48), (99, 100, 22, 16), (103, 102, 52, 57), (102, 25, 28, 101), (103, 57, 58, 107), (105, 106, 59, 56), (107, 58, 59, 106), (12, 18, 15, 21, 27, 24, 39, 45, 42, 30, 36, 33), (18, 12, 14, 20), (20, 14, 13, 19), (15, 18, 20, 17), (17, 20, 19, 16), (24, 27, 29, 26), (26, 29, 28, 25), (27, 21, 23, 29), (29, 23, 22, 28), (33, 36, 38, 35), (35, 38, 37, 34), (36, 30, 32, 38), (38, 32, 31, 37), (45, 39, 41, 47), (47, 41, 40, 46), (42, 45, 47, 44), (44, 47, 46, 43), (12, 33, 35, 14), (14, 35, 34, 13), (21, 15, 17, 23), (23, 17, 16, 22), (39, 24, 26, 41), (41, 26, 25, 40), (43, 31, 32, 44), (44, 32, 30, 42), (96, 48, 49, 97), (1, 2, 49, 48), (2, 0, 50, 49), (5, 3, 52, 51), (4, 5, 51, 53), (8, 6, 55, 54), (7, 8, 54, 56), (10, 11, 58, 57), (11, 9, 59, 58), (6, 1, 48, 55), (0, 4, 53, 50), (9, 7, 56, 59), (3, 10, 57, 52), (87, 86, 64, 69), (89, 88, 61, 62), (90, 85, 67, 60), (84, 91, 68, 66), (86, 92, 63, 64), (93, 89, 62, 65), (94, 87, 69, 70), (92, 93, 65, 63), (91, 95, 71, 68), (88, 90, 60, 61), (95, 94, 70, 71), (79, 78, 80, 83, 82, 81, 76, 75, 77, 74, 73, 72), (9, 11, 94, 95), (2, 1, 90, 88), (7, 9, 95, 91), (5, 4, 93, 92), (11, 10, 87, 94), (4, 0, 89, 93), (3, 5, 92, 86), (8, 7, 91, 84), (1, 6, 85, 90), (0, 2, 88, 89), (10, 3, 86, 87), (6, 8, 84, 85), (13, 96, 97, 19), (46, 107, 106, 43), (31, 43, 106, 105), (40, 103, 107, 46), (52, 102, 101, 51), (40, 25, 102, 103), (50, 53, 100, 99), (13, 34, 98, 96), (19, 97, 99, 16), (51, 101, 100, 53), (54, 104, 105, 56), (55, 98, 104, 54)])
me_cube_002.polygons.foreach_set('use_smooth', [True] * 86)
_uv = me_cube_002.uv_layers.new(name='UVMap')
_uv.uv.foreach_set('vector', [0.09165, 0.8979, 0.0464, 0.8788, 0.0308, 0.9, 0.07953, 0.9202, 0.1462, 0.7999, 0.1632, 0.7507, 0.1314, 0.7358, 0.108, 0.782, 0.108, 0.782, 0.1314, 0.7358, 0.1182, 0.6997, 0.09221, 0.7387, 0.3898, 0.2258, 0.3664, 0.272, 0.3796, 0.3081, 0.4056, 0.2691, 0.3898, 0.782, 0.4138, 0.8293, 0.4323, 0.7787, 0.4056, 0.7387, 0.3517, 0.7999, 0.1462, 0.7999, 0.1287, 0.8502, 0.3692, 0.8502, 0.4056, 0.7387, 0.4056, 0.2691, 0.3796, 0.3081, 0.3796, 0.6997, 0.1462, 0.2079, 0.3517, 0.2079, 0.3692, 0.1576, 0.1287, 0.1576, 0.3517, 0.2079, 0.3346, 0.2571, 0.3664, 0.272, 0.3898, 0.2258, 0.1462, 0.2079, 0.1287, 0.1576, 0.08404, 0.1785, 0.108, 0.2258, 0.09221, 0.7387, 0.09221, 0.2691, 0.06554, 0.2291, 0.06554, 0.7787, 0.108, 0.2258, 0.08404, 0.1785, 0.06554, 0.2291, 0.09221, 0.2691, 0.3191, 0.6893, 0.3304, 0.684, 0.335, 0.6713, 0.335, 0.3366, 0.3304, 0.3238, 0.3191, 0.3185, 0.1787, 0.3185, 0.1675, 0.3238, 0.1628, 0.3366, 0.1628, 0.6713, 0.1675, 0.684, 0.1787, 0.6893, 0.3304, 0.684, 0.3191, 0.6893, 0.3234, 0.7134, 0.3467, 0.7025, 0.3467, 0.7025, 0.3234, 0.7134, 0.3346, 0.7507, 0.3664, 0.7358, 0.335, 0.6713, 0.3304, 0.684, 0.3467, 0.7025, 0.3563, 0.676, 0.3563, 0.676, 0.3467, 0.7025, 0.3664, 0.7358, 0.3796, 0.6997, 0.3191, 0.3185, 0.3304, 0.3238, 0.3467, 0.3054, 0.3234, 0.2944, 0.3234, 0.2944, 0.3467, 0.3054, 0.3664, 0.272, 0.3346, 0.2571, 0.3304, 0.3238, 0.335, 0.3366, 0.3563, 0.3318, 0.3467, 0.3054, 0.3467, 0.3054, 0.3563, 0.3318, 0.3796, 0.3081, 0.3664, 0.272, 0.1787, 0.6893, 0.1675, 0.684, 0.1512, 0.7025, 0.1745, 0.7134, 0.1745, 0.7134, 0.1512, 0.7025, 0.1314, 0.7358, 0.1632, 0.7507, 0.1675, 0.684, 0.1628, 0.6713, 0.1415, 0.676, 0.1512, 0.7025, 0.1512, 0.7025, 0.1415, 0.676, 0.1182, 0.6997, 0.1314, 0.7358, 0.1675, 0.3238, 0.1787, 0.3185, 0.1745, 0.2944, 0.1512, 0.3054, 0.1512, 0.3054, 0.1745, 0.2944, 0.1632, 0.2571, 0.1314, 0.272, 0.1628, 0.3366, 0.1675, 0.3238, 0.1512, 0.3054, 0.1415, 0.3318, 0.1415, 0.3318, 0.1512, 0.3054, 0.1314, 0.272, 0.1182, 0.3081, 0.3191, 0.6893, 0.1787, 0.6893, 0.1745, 0.7134, 0.3234, 0.7134, 0.3234, 0.7134, 0.1745, 0.7134, 0.1632, 0.7507, 0.3346, 0.7507, 0.335, 0.3366, 0.335, 0.6713, 0.3563, 0.676, 0.3563, 0.3318, 0.3563, 0.3318, 0.3563, 0.676, 0.3796, 0.6997, 0.3796, 0.3081, 0.1787, 0.3185, 0.3191, 0.3185, 0.3234, 0.2944, 0.1745, 0.2944, 0.1745, 0.2944, 0.3234, 0.2944, 0.3346, 0.2571, 0.1632, 0.2571, 0.1182, 0.3081, 0.1182, 0.6997, 0.1415, 0.676, 0.1415, 0.3318, 0.1415, 0.3318, 0.1415, 0.676, 0.1628, 0.6713, 0.1628, 0.3366, 0.3517, 0.7999, 0.3692, 0.8502, 0.4138, 0.8293, 0.3898, 0.782, 0.3951, 0.8701, 0.4372, 0.8524, 0.4138, 0.8293, 0.3692, 0.8502, 0.4372, 0.8524, 0.4546, 0.8095, 0.4323, 0.7787, 0.4138, 0.8293, 0.4372, 0.1554, 0.3951, 0.1377, 0.3692, 0.1576, 0.4138, 0.1785, 0.4546, 0.1983, 0.4372, 0.1554, 0.4138, 0.1785, 0.4323, 0.2291, 0.06066, 0.8524, 0.1027, 0.8701, 0.1287, 0.8502, 0.08404, 0.8293, 0.04324, 0.8095, 0.06066, 0.8524, 0.08404, 0.8293, 0.06554, 0.7787, 0.1027, 0.1377, 0.06066, 0.1554, 0.08404, 0.1785, 0.1287, 0.1576, 0.06066, 0.1554, 0.04324, 0.1983, 0.06554, 0.2291, 0.08404, 0.1785, 0.1027, 0.8701, 0.3951, 0.8701, 0.3692, 0.8502, 0.1287, 0.8502, 0.4546, 0.8095, 0.4546, 0.1983, 0.4323, 0.2291, 0.4323, 0.7787, 0.04324, 0.1983, 0.04324, 0.8095, 0.06554, 0.7787, 0.06554, 0.2291, 0.3951, 0.1377, 0.1027, 0.1377, 0.1287, 0.1576, 0.3692, 0.1576, 0.09165, 0.1099, 0.4062, 0.1099, 0.4183, 0.08758, 0.07953, 0.08758, 0.4702, 0.8327, 0.4514, 0.8788, 0.467, 0.9, 0.4872, 0.8513, 0.4062, 0.8979, 0.09165, 0.8979, 0.07953, 0.9202, 0.4183, 0.9202, 0.0464, 0.8788, 0.02766, 0.8327, 0.01062, 0.8513, 0.0308, 0.9, 0.4062, 0.1099, 0.4514, 0.129, 0.467, 0.1078, 0.4183, 0.08758, 0.4702, 0.1751, 0.4702, 0.8327, 0.4872, 0.8513, 0.4872, 0.1565, 0.0464, 0.129, 0.09165, 0.1099, 0.07953, 0.08758, 0.0308, 0.1078, 0.4514, 0.129, 0.4702, 0.1751, 0.4872, 0.1565, 0.467, 0.1078, 0.02766, 0.8327, 0.02766, 0.1751, 0.01062, 0.1565, 0.01062, 0.8513, 0.4514, 0.8788, 0.4062, 0.8979, 0.4183, 0.9202, 0.467, 0.9, 0.02766, 0.1751, 0.0464, 0.129, 0.0308, 0.1078, 0.01062, 0.1565, 0.9183, 0.08758, 0.967, 0.1078, 0.9872, 0.1565, 0.9872, 0.8513, 0.967, 0.9, 0.9183, 0.9202, 0.5795, 0.9202, 0.5308, 0.9, 0.5106, 0.8513, 0.5106, 0.1565, 0.5308, 0.1078, 0.5795, 0.08758, 0.04324, 0.1983, 0.06066, 0.1554, 0.0464, 0.129, 0.02766, 0.1751, 0.4372, 0.8524, 0.3951, 0.8701, 0.4062, 0.8979, 0.4514, 0.8788, 0.04324, 0.8095, 0.04324, 0.1983, 0.02766, 0.1751, 0.02766, 0.8327, 0.4372, 0.1554, 0.4546, 0.1983, 0.4702, 0.1751, 0.4514, 0.129, 0.06066, 0.1554, 0.1027, 0.1377, 0.09165, 0.1099, 0.0464, 0.129, 0.4546, 0.1983, 0.4546, 0.8095, 0.4702, 0.8327, 0.4702, 0.1751, 0.3951, 0.1377, 0.4372, 0.1554, 0.4514, 0.129, 0.4062, 0.1099, 0.06066, 0.8524, 0.04324, 0.8095, 0.02766, 0.8327, 0.0464, 0.8788, 0.3951, 0.8701, 0.1027, 0.8701, 0.09165, 0.8979, 0.4062, 0.8979, 0.4546, 0.8095, 0.4372, 0.8524, 0.4514, 0.8788, 0.4702, 0.8327, 0.1027, 0.1377, 0.3951, 0.1377, 0.4062, 0.1099, 0.09165, 0.1099, 0.1027, 0.8701, 0.06066, 0.8524, 0.0464, 0.8788, 0.09165, 0.8979, 0.3346, 0.7507, 0.3517, 0.7999, 0.3898, 0.782, 0.3664, 0.7358, 0.1314, 0.272, 0.108, 0.2258, 0.09221, 0.2691, 0.1182, 0.3081, 0.1182, 0.6997, 0.1182, 0.3081, 0.09221, 0.2691, 0.09221, 0.7387, 0.1632, 0.2571, 0.1462, 0.2079, 0.108, 0.2258, 0.1314, 0.272, 0.3692, 0.1576, 0.3517, 0.2079, 0.3898, 0.2258, 0.4138, 0.1785, 0.1632, 0.2571, 0.3346, 0.2571, 0.3517, 0.2079, 0.1462, 0.2079, 0.4323, 0.7787, 0.4323, 0.2291, 0.4056, 0.2691, 0.4056, 0.7387, 0.3346, 0.7507, 0.1632, 0.7507, 0.1462, 0.7999, 0.3517, 0.7999, 0.3664, 0.7358, 0.3898, 0.782, 0.4056, 0.7387, 0.3796, 0.6997, 0.4138, 0.1785, 0.3898, 0.2258, 0.4056, 0.2691, 0.4323, 0.2291, 0.08404, 0.8293, 0.108, 0.782, 0.09221, 0.7387, 0.06554, 0.7787, 0.1287, 0.8502, 0.1462, 0.7999, 0.108, 0.782, 0.08404, 0.8293])
me_cube_002.materials.append(mat_collector_celular)
me_cube_002.use_remesh_preserve_volume = False
me_cube_002.use_remesh_preserve_attributes = False
me_cube_002.use_mirror_vertex_groups = False
me_cube_002.use_paint_bone_selection = False
me_cube_002.use_paint_mask = True
me_cube_002.update()

# ---- objects
ob_cube = bpy.data.objects.new('Cube', me_cube_001)
ob_cylinder = bpy.data.objects.new('Cylinder', me_cylinder_002)
ob_collector_charge = bpy.data.objects.new('collector_charge', me_cylinder_001)
ob_collector_celular = bpy.data.objects.new('collector_celular', me_cube_002)

# ---- transforms, parenting, visibility, modifiers, constraints
ob_cube.location = (-1.111, -0.3916, 0.1699)
ob_cube.rotation_euler = (0.0, -0.0, 0.3412)
ob_cube.scale = (0.6655, 0.6655, 0.1664)
ob_cube.lineart.crease_threshold = 0.0
ob_cylinder.location = (0.4792, -0.2822, 0.1311)
ob_cylinder.scale = (-0.7372, 1.0, 1.0)
ob_cylinder.lineart.crease_threshold = 0.0
ob_collector_charge.location = (0.0, 0.0, 0.05)
ob_collector_charge.lineart.crease_threshold = 0.0
ob_collector_celular.location = (0.0, 0.0, 1.176)
ob_collector_celular.scale = (1.0, 0.15, 1.0)
ob_collector_celular.lineart.crease_threshold = 0.0

# ---- collection membership
col_collection_1.objects.link(ob_cube)
col_collection_1.objects.link(ob_cylinder)
col_collection_1.objects.link(ob_collector_charge)
col_collection_1.objects.link(ob_collector_celular)

# ---- scene / render settings (as saved in the file)
scene.frame_start = 1; scene.frame_end = 250; scene.frame_set(0)
scene.render.engine = 'BLENDER_EEVEE_NEXT'
scene.render.resolution_percentage = 50
scene.render.dither_intensity = 0.0
scene.cycles.use_denoising = False
scene.cycles.samples = 512
scene.cycles.sampling_pattern = 'TABULATED_SOBOL'
scene.cycles.use_adaptive_sampling = False
scene.cycles.use_light_tree = False
scene.cycles.blur_glossy = 0.0
scene.cycles.sample_clamp_indirect = 0.0
scene.cycles.bake_type = 'AO'
scene.view_settings.view_transform = 'Standard'
bpy.context.view_layer.update()

# ---- added for rendering (the .blend has no active camera and no usable light): camera, sun
cam_auto = bpy.data.cameras.new('AutoCamera')
cam_auto.lens = 50.0
cam_auto.sensor_width = 36.0
cam_auto.clip_end = 1000.0
ob_auto_camera = bpy.data.objects.new('AutoCamera', cam_auto)
scene.collection.objects.link(ob_auto_camera)
ob_auto_camera.location = (2.777, -4.52294, 3.73719)
ob_auto_camera.rotation_euler = (1.09748, -7.21219e-08, 0.694738)
scene.camera = ob_auto_camera
light_auto_sun = bpy.data.lights.new('AutoSun', 'SUN')
light_auto_sun.energy = 3.0
light_auto_sun.angle = 0.0523599
ob_auto_sun = bpy.data.objects.new('AutoSun', light_auto_sun)
scene.collection.objects.link(ob_auto_sun)
ob_auto_sun.rotation_euler = (0.872665, 0.174533, 0.523599)
bpy.context.view_layer.update()
